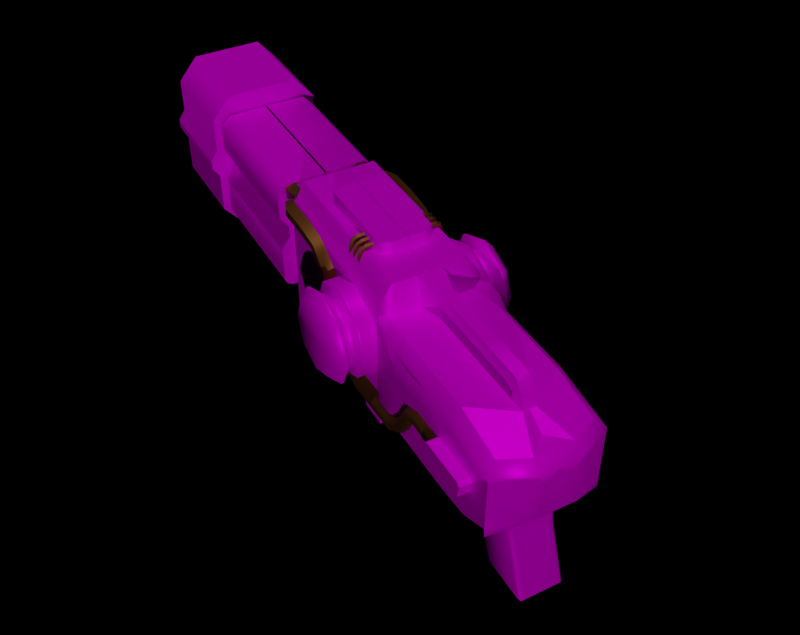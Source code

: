 # Source: doomplasmagun.blend  (saved by Blender 2.83.20; exported with 4.5.12 LTS)
import bpy
from mathutils import Matrix  # noqa: F401  (used for matrix-valued properties, if any)

bpy.ops.wm.read_factory_settings(use_empty=True)
scene = bpy.context.scene
scene.name = 'Scene'

# ---- collections
col_collection = bpy.data.collections.new('Collection'); scene.collection.children.link(col_collection)

# ---- images (referenced by path relative to the original .blend; pixels are not part of the script)
import os
ASSET_DIR = os.environ.get("B2B_ASSET_DIR", "")  # directory of the original .blend (textures are referenced by path, not embedded)
HERE = os.path.dirname(os.path.abspath(__file__))  # packed textures are extracted next to this script under _unpacked/

def load_image(name, relpath, width, height, colorspace="sRGB"):
    """Load a texture the original file referenced (path relative to the .blend, or extracted next to this script)."""
    p = next((c for c in (os.path.join(HERE, relpath), os.path.join(ASSET_DIR, relpath)) if relpath and os.path.exists(c)), "")
    if p:
        img = bpy.data.images.load(p, check_existing=True)
        img.name = name
    else:  # same state as the original file: an image datablock whose file is absent (Cycles renders it pink)
        img = bpy.data.images.new(name, width, height)
        img.source = "FILE"
        img.filepath = "//" + (relpath or name)
    img.colorspace_settings.name = colorspace
    return img
img_doom_eternal_plasma_gun_900x507_jpg = load_image('Doom-Eternal-Plasma-Gun-900x507.jpg', 'Doom-Eternal-Plasma-Gun-900x507.jpg', 1024, 1024, 'sRGB')

# ---- materials (node trees are filled in below, after node groups)
mat_material_001 = bpy.data.materials.new('Material.001')
mat_material_001.use_transparent_shadow = False
mat_copper = bpy.data.materials.new('Copper')
mat_copper.use_transparent_shadow = False

# ---- node groups
ng_auto_smooth = bpy.data.node_groups.new('Auto Smooth', 'GeometryNodeTree')
_s = ng_auto_smooth.interface.new_socket(name='Geometry', in_out='OUTPUT', socket_type='NodeSocketGeometry')
_s = ng_auto_smooth.interface.new_socket(name='Geometry', in_out='INPUT', socket_type='NodeSocketGeometry')
_s = ng_auto_smooth.interface.new_socket(name='Angle', in_out='INPUT', socket_type='NodeSocketFloat')
_s.subtype = 'ANGLE'
_s.min_value = 0.0
_s.max_value = 3.142
ng_auto_smooth.is_modifier = True
_N = ng_auto_smooth.nodes; _L = ng_auto_smooth.links
n0 = _N.new('NodeGroupOutput'); n0.name = 'Group Output'; n0.location = (480, -100)
n1 = _N.new('NodeGroupInput'); n1.name = 'Group Input'; n1.location = (-420, -300)
n2 = _N.new('NodeGroupInput'); n2.name = 'Group Input.001'; n2.location = (-60, -100)
n3 = _N.new('GeometryNodeSetShadeSmooth'); n3.name = 'Set Shade Smooth'; n3.location = (120, -100)
n3.domain = 'EDGE'
n4 = _N.new('GeometryNodeSetShadeSmooth'); n4.name = 'Set Shade Smooth.001'; n4.location = (300, -100)
n5 = _N.new('GeometryNodeInputMeshEdgeAngle'); n5.name = 'Edge Angle'; n5.location = (-420, -220)
n6 = _N.new('GeometryNodeInputEdgeSmooth'); n6.name = 'Is Edge Smooth'; n6.location = (-60, -160)
n7 = _N.new('GeometryNodeInputShadeSmooth'); n7.name = 'Is Face Smooth'; n7.location = (-240, -340)
n8 = _N.new('FunctionNodeBooleanMath'); n8.name = 'Boolean Math'; n8.location = (-60, -220)
n9 = _N.new('FunctionNodeCompare'); n9.name = 'Compare'; n9.location = (-240, -180)
n9.operation = 'LESS_EQUAL'
_L.new(n5.outputs[0], n9.inputs[0])
_L.new(n4.outputs[0], n0.inputs[0])
_L.new(n1.outputs[1], n9.inputs[1])
_L.new(n9.outputs[0], n8.inputs[0])
_L.new(n7.outputs[0], n8.inputs[1])
_L.new(n2.outputs[0], n3.inputs[0])
_L.new(n6.outputs[0], n3.inputs[1])
_L.new(n3.outputs[0], n4.inputs[0])
_L.new(n8.outputs[0], n3.inputs[2])
n0.is_active_output = True

# ---- material node trees
mat_material_001.use_nodes = True; mat_material_001.node_tree.nodes.clear()
_N = mat_material_001.node_tree.nodes; _L = mat_material_001.node_tree.links
n0 = _N.new('ShaderNodeBsdfPrincipled'); n0.name = 'Principled BSDF'; n0.location = (10, 300)
n0.distribution = 'GGX'
n0.subsurface_method = 'BURLEY'
n0.inputs[1].default_value = 0.3543
n0.inputs[2].default_value = 0.4657
n0.inputs[3].default_value = 1.45
n0.inputs[13].default_value = 0.0
n0.inputs[27].default_value = (0.0, 0.0, 0.0, 1.0)
n0.inputs[28].default_value = 1.0
n1 = _N.new('ShaderNodeOutputMaterial'); n1.name = 'Material Output'; n1.location = (300, 300)
n2 = _N.new('ShaderNodeTexImage'); n2.name = 'Image Texture'; n2.location = (-280, 280)
n2.image = img_doom_eternal_plasma_gun_900x507_jpg
_L.new(n0.outputs[0], n1.inputs[0])
_L.new(n2.outputs[0], n0.inputs[0])
n1.is_active_output = True
mat_copper.use_nodes = True; mat_copper.node_tree.nodes.clear()
_N = mat_copper.node_tree.nodes; _L = mat_copper.node_tree.links
n0 = _N.new('ShaderNodeBsdfPrincipled'); n0.name = 'Principled BSDF'; n0.location = (10, 300)
n0.distribution = 'GGX'
n0.subsurface_method = 'BURLEY'
n0.inputs[0].default_value = (0.2203, 0.08175, 0.01743, 1.0)
n0.inputs[1].default_value = 0.7771
n0.inputs[3].default_value = 1.45
n0.inputs[27].default_value = (0.0, 0.0, 0.0, 1.0)
n0.inputs[28].default_value = 1.0
n1 = _N.new('ShaderNodeOutputMaterial'); n1.name = 'Material Output'; n1.location = (300, 300)
_L.new(n0.outputs[0], n1.inputs[0])
n1.is_active_output = True

# ---- world
world_world = bpy.data.worlds.new('World'); scene.world = world_world
world_world.use_nodes = True; world_world.node_tree.nodes.clear()
_N = world_world.node_tree.nodes; _L = world_world.node_tree.links
n0 = _N.new('ShaderNodeOutputWorld'); n0.name = 'World Output'; n0.location = (300, 300)
n1 = _N.new('ShaderNodeBackground'); n1.name = 'Background'; n1.location = (10, 300)
n1.inputs[0].default_value = (0.0, 0.0, 0.0, 1.0)
_L.new(n1.outputs[0], n0.inputs[0])
n0.is_active_output = True
world_world.color = (0.05088, 0.05088, 0.05088)
world_world.use_sun_shadow = False
world_world.sun_shadow_jitter_overblur = 0.0

# ---- cameras
cam_camera_001 = bpy.data.cameras.new('Camera.001')

# ---- lights
light_sun = bpy.data.lights.new('Sun', 'SUN')
light_sun.transmission_factor = 0.0
light_sun.energy = 1.0
light_sun.shadow_soft_size = 0.125
light_sun_001 = bpy.data.lights.new('Sun.001', 'SUN')
light_sun_001.transmission_factor = 0.0
light_sun_001.energy = 1.0
light_sun_001.shadow_soft_size = 0.125

# ---- meshes
me_cube_001 = bpy.data.meshes.new('Cube.001')
me_cube_001.from_pydata([(-2.012, -1.0, -1.403), (-2.012, -1.0, 1.403), (7.799, -1.487, 1.403), (-2.012, 0.0, -1.403), (7.618, 0.0, -1.403), (7.822, 0.005028, 1.403), (-2.012, 0.0, -2.182), (-2.012, -1.0, -2.182), (-2.012, -1.0, 2.182), (-4.682, -4.514e-09, -2.182), (-4.682, -1.0, -2.182), (-4.682, -1.0, 2.182), (-2.012, -1.568, 1.517), (-4.682, -1.568, -1.517), (2.089, 2.663e-09, 1.403), (-1.819, 7.066e-09, -1.403), (-1.819, 5.254e-09, 1.403), (-1.819, 0.02681, 1.672), (2.089, 0.02681, 1.672), (2.089, -0.4078, -1.672), (-1.819, -0.4078, -1.672), (12.26, 0.0, -1.403), (10.94, 0.0, -1.403), (2.925, -1.0, 1.403), (2.925, 1.775e-09, -1.403), (2.925, -1.358, 1.385), (7.618, 0.02242, -1.761), (2.925, 0.02242, -1.761), (10.68, 0.0, -1.403), (9.673, 0.0, -1.403), (9.872, 0.0, 1.403), (11.78, 0.0, 1.403), (2.012, -0.3453, 1.403), (7.843, -0.3453, 1.403), (-2.012, 0.0, 1.403), (7.618, -0.3453, -1.403), (-2.012, 0.0, 2.182), (-4.682, -2.022e-09, 2.182), (2.089, 3.38e-09, -1.403), (2.925, 1.32e-09, 1.403), (7.618, -0.4543, -1.761), (7.618, -0.3517, 2.188), (7.618, -1.006, 2.188), (2.925, -1.006, 2.188), (2.925, 0.01717, 2.174), (7.618, 0.005028, 2.188), (2.925, -0.3517, 2.188), (11.25, 7.857e-09, 1.74), (-2.012, -1.0, -1.182), (2.089, -1.0, -1.403), (7.799, -1.487, -1.403), (-1.819, -1.408, -1.433), (13.0, 0.0, -0.5811), (7.618, -1.358, -1.513), (-2.012, -1.0, 2.182), (-4.682, -1.568, 1.517), (-4.682, -1.0, 2.182), (-4.682, -1.0, -2.182), (-2.012, -1.568, -1.517), (-2.012, -1.0, -2.182), (-2.012, -1.0, -0.1765), (-2.012, -1.568, -0.3201), (-2.012, -1.568, 0.5415), (-4.682, -1.568, -0.3201), (-4.682, -1.568, 0.5415), (2.925, -1.0, -0.1765), (2.925, -1.358, -0.3859), (7.799, -1.487, 0.5415), (7.799, -1.487, -0.3201), (2.089, -1.0, 0.3979), (-1.819, -1.0, 0.3979), (2.089, -1.408, 0.6455), (2.089, -1.408, -0.3815), (-1.819, -1.408, 0.6455), (-1.819, -1.408, -0.3815), (13.0, 0.0, 0.7417), (13.0, 0.0, 0.0803), (7.618, -1.358, 0.4193), (7.618, -1.358, -0.5469), (-2.012, -1.0, 0.3979), (-2.012, -1.766, -0.03289), (-2.012, -1.766, 0.2543), (-4.682, -1.766, -0.03289), (-4.682, -1.766, 0.2543), (2.925, -1.0, 0.3979), (2.925, -1.358, 0.2582), (7.799, -1.487, 0.2543), (7.799, -1.487, -0.03289), (2.089, -1.0, -0.1765), (-1.819, -1.0, -0.1765), (2.089, -1.164, 0.3031), (2.089, -1.164, -0.0392), (-1.819, -1.164, 0.3031), (-1.819, -1.164, -0.0392), (13.0, 0.0, 0.5212), (13.0, 0.0, 0.3008), (7.618, -1.358, 0.09721), (7.618, -1.358, -0.2248), (9.414, -1.329, -0.7505), (8.896, -1.321, -0.5162), (9.091, -1.333, -1.185), (8.667, -1.32, -0.7932), (8.623, -1.331, -1.515), (8.354, -1.323, -1.002), (6.751, -1.344, -1.666), (6.774, -1.344, -1.142), (5.529, -1.344, -1.244), (5.732, -1.344, -0.7595), (4.854, -1.344, -0.01639), (5.318, -1.344, 0.2286), (4.898, -1.344, 0.687), (5.416, -1.344, 0.6018), (4.923, -1.344, 0.8352), (5.378, -1.344, 1.096), (4.48, -1.344, 1.218), (4.729, -1.344, 1.613), (3.85, -1.344, 1.267), (3.846, -1.344, 1.726), (3.339, -1.344, 1.264), (3.339, -1.344, 1.722), (9.262, -1.628, -0.6842), (9.055, -1.629, -0.5905), (8.969, -1.628, -1.075), (8.8, -1.629, -0.9181), (8.546, -1.628, -1.366), (8.438, -1.628, -1.16), (6.757, -1.594, -1.522), (6.768, -1.596, -1.287), (5.585, -1.594, -1.111), (5.676, -1.596, -0.8935), (4.986, -1.603, 0.05336), (5.185, -1.604, 0.1584), (5.049, -1.609, 0.6621), (5.264, -1.61, 0.6267), (5.053, -1.603, 0.9094), (5.248, -1.604, 1.021), (4.551, -1.603, 1.35), (4.658, -1.604, 1.548), (3.848, -1.606, 1.419), (3.847, -1.606, 1.641), (3.339, -1.606, 1.637), (3.339, -1.606, 1.415), (3.159, 0.02242, -1.761), (3.159, -0.5784, -1.761), (3.159, -1.006, 2.188), (3.928, 0.005028, 2.174), (3.929, -0.3686, 2.188), (2.925, -1.358, -1.761), (3.159, -1.358, -0.3859), (3.159, -1.358, 0.2582), (7.618, -1.358, 1.385), (7.395, 0.02242, -1.761), (7.395, -0.5784, -1.761), (7.395, -1.006, 2.188), (6.625, 0.005028, 2.188), (7.395, -1.358, -1.513), (7.395, -1.358, 0.4193), (7.395, -1.358, -0.3054), (-2.012, -0.7708, -1.403), (2.089, -1.0, 1.403), (7.843, -1.088, 1.403), (-2.012, -0.7708, -2.182), (-4.682, -0.7708, -2.182), (-1.819, -1.0, -1.403), (-1.819, -1.0, 1.403), (2.089, -1.155, 1.672), (2.089, -1.179, -1.672), (-1.819, -1.179, -1.672), (-1.819, -1.155, 1.672), (2.925, -1.0, -1.403), (-2.012, -0.7708, 1.403), (7.618, -1.088, -1.403), (-2.012, -0.7708, 2.182), (-4.682, -0.7708, 2.182), (7.618, -1.358, -1.761), (7.618, -0.8537, 2.188), (3.159, 0.02242, -0.7172), (3.159, -0.5784, -0.7172), (7.395, 0.02242, -0.7172), (7.395, -0.5784, -0.7172), (11.38, 0.0007486, 1.403), (-4.579, -0.6516, -1.923), (-4.579, -0.6516, 1.925), (-4.579, 0.01433, -1.923), (-4.579, -1.153, 0.4786), (-4.579, -1.153, -1.336), (-4.579, 0.01433, 1.925), (-4.579, -0.6516, 1.925), (-4.579, -1.153, 1.339), (-4.579, -0.6516, -1.923), (-4.579, -1.153, -0.281), (-4.579, -1.327, 0.2254), (-4.579, -1.327, -0.02777), (-3.932, -0.9662, -1.256), (-3.932, -0.9662, 1.218), (-3.932, 0.01433, 1.218), (-3.932, 0.01433, -1.158), (-3.932, -0.6516, -1.943), (-3.932, -0.6516, 1.905), (-3.932, 0.01433, -1.943), (-3.932, -1.153, 0.4584), (-3.932, -1.153, -1.357), (-3.932, -0.5766, 1.218), (-3.932, 0.01433, 1.905), (-3.932, -0.389, -1.158), (-3.932, -0.8652, -1.11), (-3.932, -0.6516, 1.905), (-3.932, -1.153, 1.319), (-3.932, -0.6516, -1.943), (-3.932, -1.153, -0.3012), (-3.932, -1.327, 0.2052), (-3.932, 0.01433, 0.07861), (-3.932, -0.389, 0.3318), (-3.932, -0.389, -0.1746), (-3.932, -1.327, -0.04798), (2.925, -1.362, 1.621), (2.925, -1.205, 1.79), (7.395, -1.205, 1.79), (7.618, -1.362, 1.621), (2.089, -1.408, 1.419), (-1.819, -1.408, 1.419), (4.137, -0.7773, 2.188), (3.929, -0.4504, 2.188), (3.159, -1.006, 2.188), (3.998, -0.6584, 2.188), (6.625, -0.4504, 2.188), (6.417, -0.7773, 2.188), (7.395, -1.006, 2.188), (6.556, -0.6584, 2.188), (3.974, -0.3743, 2.484), (6.573, 0.005028, 2.484), (6.573, -0.4419, 2.484), (3.981, -0.4419, 2.484), (4.156, -0.725, 2.484), (4.043, -0.6281, 2.484), (6.398, -0.725, 2.484), (6.511, -0.6281, 2.484), (8.668, -0.3453, -1.403), (9.217, 0.0, -1.403), (12.26, -0.3453, -1.403), (12.26, 0.0, -1.403), (13.0, 0.0, -0.5811), (12.28, 0.0, 1.092), (9.673, 0.0, -1.403), (11.78, 0.0, 1.403), (10.94, 0.0, -1.403), (12.73, -0.5133, 1.092), (10.94, -0.4497, -1.705), (12.92, -0.3453, -3.567), (12.92, 0.0, -3.567), (11.61, 0.0, -3.567), (11.61, -0.4497, -3.567), (10.76, 0.003757, -1.523), (8.788, 0.005028, 1.403), (9.872, 0.0, 1.403), (9.673, -1.088, -1.403), (10.68, -1.088, -1.403), (10.07, -0.4163, 1.403), (11.78, -0.1696, 1.403), (10.18, -0.66, -1.403), (11.38, -0.4874, 1.403), (10.18, -1.258, -1.403), (8.668, -0.3453, 1.403), (8.668, -1.353, -1.403), (12.26, -0.4497, -1.416), (10.94, -0.3453, -1.403), (12.92, -0.4497, -3.567), (11.61, -0.3453, -3.567), (9.673, -0.3453, -1.403), (10.76, -0.1037, -1.523), (10.07, -1.088, 1.403), (11.12, -1.088, 1.403), (11.38, -0.1696, 1.403), (13.0, -0.3453, -0.5811), (10.16, 0.0, 1.727), (10.16, 0.0, 2.102), (10.16, -0.1696, 2.102), (10.16, -0.1696, 1.727), (8.371, 0.0, 1.727), (8.371, 0.0, 2.102), (8.371, -0.1696, 2.102), (8.371, -0.1696, 1.727), (13.0, 0.0, 0.0803), (11.73, -1.487, -1.182), (9.859, -1.487, -1.182), (10.71, -1.487, -1.182), (10.37, -1.487, -1.182), (12.59, -1.487, -1.029), (13.0, -0.5731, -0.5811), (12.57, -1.487, -0.7834), (12.57, -1.487, -0.05457), (13.0, -0.5731, 0.7417), (9.76, -1.487, -0.1765), (9.989, -1.487, 0.3979), (8.668, -1.487, 0.3979), (8.668, -1.487, -0.1765), (13.0, 0.0, 0.7417), (13.0, 0.0, 0.3008), (13.0, -0.3453, 0.4937), (12.57, -1.487, 0.6742), (12.57, -1.487, 0.1884), (13.0, -0.5731, 0.0803), (13.0, -0.5731, 0.5212), (13.0, 0.0, 0.5212), (12.57, -1.487, 0.4313), (13.0, -0.5731, 0.3008), (10.58, -1.81, -0.3201), (11.94, -1.81, -0.2094), (10.53, -1.81, 0.1419), (10.75, -1.344, -0.2952), (10.36, -1.328, -0.3231), (10.36, -1.328, 0.2573), (10.75, -1.344, 0.2295), (9.74, -1.317, -0.3121), (9.674, -1.336, 0.2586), (9.588, -1.309, -0.3701), (9.226, -1.34, 0.07497), (9.414, -1.329, -0.7505), (8.896, -1.321, -0.5162), (9.091, -1.333, -1.185), (10.36, -1.629, -0.149), (10.36, -1.628, 0.08409), (10.75, -1.596, 0.08398), (10.75, -1.597, -0.149), (9.714, -1.628, -0.1302), (9.688, -1.624, 0.1004), (9.465, -1.625, -0.2254), (9.318, -1.619, -0.04393), (9.262, -1.628, -0.6842), (9.055, -1.629, -0.5905), (8.969, -1.628, -1.075), (11.38, 0.0007486, 1.403), (8.668, -1.487, -1.268), (8.477, -1.487, -1.403), (9.84, -1.353, -1.403), (10.7, -1.487, -1.268), (10.73, -1.325, -1.489), (9.852, -1.487, -1.268), (10.36, -1.487, -1.268), (10.68, -1.353, -1.403), (-1.819, -1.179, -1.672), (-1.819, -1.331, -1.585), (2.089, -1.408, -1.433), (2.089, -1.179, -1.672), (2.089, -1.331, -1.585), (11.13, 0.0, -2.008), (12.35, 0.0, -2.008), (12.35, -0.3453, -2.008), (10.97, -0.1037, -1.544), (11.13, -0.4497, -2.225), (12.35, -0.4497, -2.017), (12.2, -0.6075, -1.424), (12.26, -0.5485, -1.409), (12.28, -0.6793, -1.374), (12.22, -0.6769, -1.387), (10.94, -0.5527, -1.811), (11.0, -0.6075, -1.848), (10.99, -0.6608, -1.826), (10.92, -0.6782, -1.83), (12.84, -0.6075, -3.508), (12.92, -0.5484, -3.567), (11.65, -0.6075, -3.508), (11.61, -0.5483, -3.567), (11.06, -0.5621, -2.309), (11.09, -0.6075, -2.328), (12.29, -0.6075, -2.023), (12.35, -0.5485, -2.012), (8.668, -1.487, 1.133), (8.668, -1.218, 1.403), (8.286, -1.487, 1.403), (12.73, 0.0, 1.092), (13.0, 0.0, 0.8224), (11.04, -1.218, 1.403), (12.57, -1.487, 0.8224), (10.05, -1.487, 1.133), (10.84, -1.487, 1.133), (10.07, -1.218, 1.403), (13.0, -0.5731, 0.8224), (12.4, -1.218, 1.092), (3.05, -1.344, 1.264), (3.05, -1.344, 1.722), (3.05, -1.606, 1.415), (3.05, -1.606, 1.637), (2.925, -1.293, 1.264), (2.925, -1.293, 1.722), (2.74, -1.478, 1.415), (2.74, -1.478, 1.637), (2.915, -1.002, 1.264), (2.915, -1.002, 1.722), (2.73, -1.187, 1.415), (2.73, -1.187, 1.637), (2.614, -0.9076, 1.264), (2.614, -0.9076, 1.722), (2.614, -1.169, 1.415), (2.614, -1.17, 1.637), (1.567, -0.9076, 1.136), (1.567, -0.9076, 1.595), (1.567, -1.169, 1.287), (1.567, -1.17, 1.51), (11.8, -1.487, -0.3201), (11.94, -1.487, -0.2094), (12.01, -1.487, 0.1436), (11.92, -1.487, 0.2543), (10.48, -1.487, -0.2077), (10.58, -1.487, -0.3201), (10.65, -1.487, 0.2543), (10.53, -1.487, 0.1419), (10.65, -1.81, 0.2543), (10.48, -1.81, -0.2077), (11.8, -1.81, -0.3201), (12.01, -1.81, 0.1436), (11.92, -1.81, 0.2543), (5.777, -1.088, 2.288), (5.834, -1.058, 2.259), (5.777, -0.6942, 2.354), (5.777, -0.9296, 2.354), (5.834, -0.6942, 2.313), (5.834, -0.9296, 2.313), (5.812, -0.6942, 2.246), (5.812, -0.9296, 2.246), (5.742, -0.6942, 2.246), (5.742, -0.9296, 2.246), (5.721, -0.6942, 2.313), (5.721, -0.9296, 2.313), (5.812, -1.011, 2.213), (5.742, -1.011, 2.213), (5.721, -1.058, 2.259), (5.777, -1.161, 2.074), (5.721, -1.12, 2.071), (5.742, -1.054, 2.066), (5.812, -1.054, 2.066), (5.834, -1.12, 2.071), (5.777, -1.17, 1.938), (5.721, -1.129, 1.935), (5.742, -1.063, 1.931), (5.812, -1.063, 1.931), (5.834, -1.129, 1.935), (5.98, -1.088, 2.288), (6.037, -1.058, 2.259), (5.98, -0.6942, 2.354), (5.98, -0.9296, 2.354), (6.037, -0.6942, 2.313), (6.037, -0.9296, 2.313), (6.015, -0.6942, 2.246), (6.015, -0.9296, 2.246), (5.945, -0.6942, 2.246), (5.945, -0.9296, 2.246), (5.924, -0.6942, 2.313), (5.924, -0.9296, 2.313), (6.015, -1.011, 2.213), (5.945, -1.011, 2.213), (5.924, -1.058, 2.259), (5.98, -1.161, 2.074), (5.924, -1.12, 2.071), (5.945, -1.054, 2.066), (6.015, -1.054, 2.066), (6.037, -1.12, 2.071), (5.98, -1.17, 1.938), (5.924, -1.129, 1.935), (5.945, -1.063, 1.931), (6.015, -1.063, 1.931), (6.037, -1.129, 1.935), (6.202, -1.088, 2.288), (6.259, -1.058, 2.259), (6.202, -0.6942, 2.354), (6.202, -0.9296, 2.354), (6.259, -0.6942, 2.313), (6.259, -0.9296, 2.313), (6.237, -0.6942, 2.246), (6.237, -0.9296, 2.246), (6.167, -0.6942, 2.246), (6.167, -0.9296, 2.246), (6.146, -0.6942, 2.313), (6.146, -0.9296, 2.313), (6.237, -1.011, 2.213), (6.167, -1.011, 2.213), (6.146, -1.058, 2.259), (6.202, -1.161, 2.074), (6.146, -1.12, 2.071), (6.167, -1.054, 2.066), (6.237, -1.054, 2.066), (6.259, -1.12, 2.071), (6.202, -1.17, 1.938), (6.146, -1.129, 1.935), (6.167, -1.063, 1.931), (6.237, -1.063, 1.931), (6.259, -1.129, 1.935), (10.68, 0.0, -1.403), (10.86, 0.003757, -1.523), (10.68, -0.3453, -1.403), (10.86, -0.1037, -1.523), (11.13, -0.3453, -2.008), (10.97, 0.003757, -1.544), (10.48, 0.003757, -1.957), (10.48, -0.1037, -1.957), (10.48, 0.003757, -2.155), (10.48, 0.003757, -1.957), (10.48, -0.1037, -1.957), (10.48, -0.1037, -2.155), (10.83, -0.1037, -1.818), (10.83, 0.003757, -1.818), (10.62, 0.003757, -1.797), (10.62, -0.1037, -1.797), (10.72, -0.1037, -1.797), (3.972, 0.005028, 2.484), (1.88, 0.0, -1.403), (1.597, 0.0, -1.403), (-1.617, 0.0, -1.403), (-1.617, 0.02681, 1.672), (1.88, 0.02681, 1.672), (1.88, -0.4078, -1.672), (1.597, -0.4078, -1.672), (-1.617, -0.4078, -1.672), (1.88, -1.408, -1.433), (1.597, -1.408, -1.433), (-1.617, -1.408, -1.433), (1.88, -1.408, -0.3815), (1.597, -1.408, -0.3815), (-1.617, -1.408, -0.3815), (1.88, -1.408, 0.6455), (1.597, -1.408, 0.6455), (-1.617, -1.408, 0.6455), (1.88, -1.164, -0.0392), (1.597, -1.164, -0.0392), (-1.617, -1.164, -0.0392), (1.88, -1.164, 0.3031), (1.597, -1.164, 0.3031), (-1.617, -1.164, 0.3031), (-1.617, -1.155, 1.672), (1.597, -1.155, 1.672), (1.88, -1.155, 1.672), (1.88, -1.179, -1.672), (1.597, -1.179, -1.672), (-1.617, -1.179, -1.672), (-1.617, -1.408, 1.419), (1.597, -1.408, 1.419), (1.88, -1.408, 1.419), (-1.617, -1.179, -1.672), (1.597, -1.179, -1.672), (1.88, -1.179, -1.672), (1.88, -1.331, -1.585), (1.597, -1.331, -1.585), (-1.617, -1.331, -1.585), (11.34, 0.0002835, 1.62), (11.1, 7.451e-09, 1.727), (11.34, 7.451e-09, 1.757), (11.4, 7.451e-09, 2.102), (11.71, 7.451e-09, 1.792), (11.4, -0.1696, 2.102), (11.71, -0.1696, 1.791), (11.34, -0.1696, 1.62), (11.1, -0.1696, 1.727), (1.597, 0.02681, 1.672), (6.573, -0.2184, 2.484), (3.972, -0.1687, 2.484), (3.973, -0.2774, 2.484), (7.618, -0.4543, -2.157), (7.618, 0.02242, -2.157), (7.395, 0.02242, -2.157), (7.618, -1.358, -2.157), (7.395, -0.5784, -2.157), (2.925, -1.358, -2.157), (2.925, 0.02242, -2.157), (3.159, -0.5784, -2.157), (5.226, -1.358, -1.761), (6.79, -1.358, -1.761), (5.236, -0.5784, -1.761), (6.648, -0.5784, -1.761), (5.236, 0.02242, -0.7172), (6.648, 0.02242, -0.7172), (5.236, -0.5784, -0.7172), (6.648, -0.5784, -0.7172), (5.226, -1.358, -1.932), (6.79, -1.358, -1.932), (5.236, -0.5784, -1.932), (6.648, -0.5784, -1.932), (5.111, -1.358, -1.761), (5.132, -0.5784, -1.761), (5.132, 0.02242, -0.7172), (5.132, -0.5784, -0.7172), (5.111, -1.358, -2.157), (5.132, -0.5784, -2.157), (6.891, -1.358, -1.761), (6.739, -0.5784, -1.761), (6.739, 0.02242, -0.7172), (6.739, -0.5784, -0.7172), (6.891, -1.358, -2.157), (6.739, -0.5784, -2.157)], [(31, 244)], [(0, 58, 59), (10, 59, 57), (163, 0, 158), (341, 163, 340), (174, 53, 155), (147, 27, 562, 561), (32, 39, 14), (43, 216, 144), (171, 50, 53), (88, 49, 169, 65), (531, 343, 539), (48, 58, 0), (10, 189, 181), (8, 56, 54), (79, 62, 81), (37, 186, 173), (88, 91, 72), (70, 92, 73), (332, 337, 284), (76, 297, 282), (246, 370, 242), (121, 318, 329), (98, 319, 317), (120, 329, 328), (21, 241, 240), (30, 253, 254), (52, 282, 241), (99, 317, 318), (86, 294, 67), (147, 148, 66), (26, 40, 556, 557), (293, 292, 403, 406), (185, 13, 63, 190), (56, 182, 187), (28, 245, 487), (29, 487, 243), (68, 295, 87), (95, 303, 297), (94, 296, 303), (14, 159, 32), (180, 254, 331), (122, 328, 330), (181, 208, 197), (187, 198, 206), (194, 207, 206), (196, 199, 204), (193, 201, 205), (204, 199, 205), (243, 487, 489, 259), (200, 207, 194), (212, 211, 213), (165, 219, 159), (220, 168, 164), (233, 234, 224, 221), (4, 243, 238), (100, 330, 319), (261, 339, 334), (377, 291, 298), (292, 284, 403), (288, 301, 290, 289), (288, 289, 287), (296, 298, 303), (297, 298, 282), (303, 298, 297), (405, 293, 406), (284, 286, 404, 403), (307, 400, 401, 410), (323, 320, 321, 322), (258, 272, 260), (331, 254, 272), (263, 332, 333), (335, 339, 336), (338, 339, 335), (347, 239, 264, 350), (366, 350, 264, 352), (367, 368, 369), (383, 385, 381, 379), (433, 428, 429, 434), (458, 453, 454, 459), (483, 478, 479, 484), (2, 160, 150), (218, 150, 160), (42, 218, 160, 175), (492, 245, 345), (497, 493, 494), (503, 497, 494), (157, 156, 149, 148), (167, 537, 340), (543, 544, 545), (79, 70, 164, 1), (162, 161, 7, 10), (170, 1, 164), (53, 174, 171), (59, 7, 0), (62, 79, 1, 12), (161, 158, 0, 7), (64, 62, 12, 55), (510, 505, 38, 19), (1, 8, 54), (54, 12, 1), (9, 162, 183), (10, 7, 59), (220, 164, 70, 73), (73, 521, 534, 220), (163, 341, 51), (576, 147, 561, 580), (150, 77, 67, 2), (27, 147, 169, 24), (20, 167, 163, 15), (18, 165, 159, 14), (188, 55, 56, 187), (173, 172, 36, 37), (172, 170, 34, 36), (191, 192, 82, 83), (26, 4, 35, 40), (217, 218, 42, 153), (225, 175, 41), (45, 154, 225, 41), (175, 160, 33, 41), (215, 25, 150, 218), (39, 46, 44), (66, 65, 169, 147), (78, 157, 155, 53), (74, 89, 163, 51), (12, 54, 56, 55), (65, 84, 69, 88), (531, 166, 343), (10, 57, 189), (163, 48, 0), (13, 57, 59, 58), (192, 190, 63, 82), (8, 11, 56), (89, 74, 93), (25, 23, 84, 85), (156, 77, 150), (157, 78, 97), (78, 53, 50, 68), (77, 96, 86, 67), (72, 342, 49, 88), (51, 515, 518, 74), (69, 71, 90), (92, 527, 521, 73), (13, 58, 61, 63), (83, 81, 62, 64), (58, 48, 60, 61), (48, 163, 89, 60), (60, 89, 70, 79), (182, 11, 173, 186), (80, 60, 79, 81), (60, 80, 61), (63, 61, 80, 82), (82, 80, 81, 83), (74, 518, 524, 93), (93, 524, 527, 92), (91, 88, 69, 90), (97, 78, 68, 87), (96, 97, 87, 86), (85, 84, 65, 66), (77, 156, 157, 96), (157, 97, 96), (93, 92, 70, 89), (191, 83, 64, 184), (188, 184, 64, 55), (263, 171, 35, 237), (76, 95, 297), (121, 99, 318), (368, 376, 270), (98, 100, 319), (120, 121, 329), (21, 52, 241), (262, 33, 160, 368), (102, 124, 122, 100), (52, 76, 282), (104, 126, 124, 102), (100, 98, 99, 101), (123, 101, 99, 121), (106, 128, 126, 104), (102, 100, 101, 103), (125, 103, 101, 123), (294, 86, 87, 295), (108, 130, 128, 106), (104, 102, 103, 105), (127, 105, 103, 125), (110, 132, 130, 108), (106, 104, 105, 107), (129, 107, 105, 127), (112, 134, 132, 110), (108, 106, 107, 109), (131, 109, 107, 129), (136, 134, 112, 114), (110, 108, 109, 111), (133, 111, 109, 131), (138, 136, 114, 116), (112, 110, 111, 113), (135, 113, 111, 133), (141, 138, 116, 118), (115, 114, 112, 113), (115, 113, 135, 137), (379, 118, 119, 380), (117, 116, 114, 115), (117, 115, 137, 139), (119, 118, 116, 117), (119, 117, 139, 140), (275, 276, 548, 546), (262, 253, 5, 33), (99, 98, 317), (121, 120, 122, 123), (123, 122, 124, 125), (125, 124, 126, 127), (127, 126, 128, 129), (129, 128, 130, 131), (131, 130, 132, 133), (133, 132, 134, 135), (137, 135, 134, 136), (139, 137, 136, 138), (140, 139, 138, 141), (149, 85, 66, 148), (85, 149, 25), (215, 216, 43, 23, 25), (145, 44, 46, 146), (233, 221, 226, 235), (27, 142, 143), (150, 25, 149, 156), (157, 148, 147, 155), (217, 153, 144, 216), (236, 228, 225, 231), (579, 577, 143, 177), (151, 26, 557, 558), (147, 576, 564, 565, 582, 174, 155), (43, 144, 223), (144, 153, 227, 226, 221, 223), (56, 11, 182), (181, 183, 162, 10), (46, 39, 23, 43), (8, 1, 170, 172), (11, 8, 172, 173), (159, 219, 71, 69), (28, 22, 245), (29, 28, 487), (237, 35, 4, 238), (160, 2, 369, 368), (332, 50, 333), (95, 94, 303), (39, 32, 159, 23), (528, 508, 17, 168), (94, 75, 296), (17, 16, 164, 168), (158, 3, 15, 163), (6, 3, 158, 161), (185, 189, 57, 13), (9, 6, 161, 162), (40, 35, 171, 174), (164, 16, 34, 170), (579, 177, 176, 578), (178, 151, 152, 179), (177, 143, 142, 176), (295, 68, 50, 332), (180, 30, 254), (274, 544, 551, 277), (198, 182, 186, 203), (122, 120, 328), (207, 200, 184, 188), (210, 214, 192, 191), (200, 210, 191, 184), (214, 209, 190, 192), (209, 201, 185, 190), (199, 183, 181, 197), (181, 189, 208), (201, 208, 189, 185), (187, 182, 198), (206, 207, 188, 187), (211, 212, 202, 195), (206, 198, 194), (198, 203, 202, 194), (204, 205, 209, 213), (193, 197, 208), (208, 201, 193), (195, 202, 203), (205, 201, 209), (196, 204, 213, 211), (212, 213, 209, 200), (41, 33, 5, 45), (210, 200, 209, 214), (197, 193, 205, 199), (216, 215, 218, 217), (534, 528, 168, 220), (229, 146, 222, 232), (235, 226, 228, 236), (227, 153, 42, 175), (46, 43, 222, 146), (224, 222, 43, 223, 221), (225, 228, 226, 227, 175), (230, 504, 233, 235), (349, 363, 355, 247), (4, 29, 243), (100, 122, 330), (267, 491, 345, 250), (497, 502, 501, 496), (248, 267, 250, 249), (251, 362, 363, 349), (361, 359, 365, 364), (268, 237, 238, 243), (293, 374, 367, 294), (283, 285, 335, 336), (271, 372, 378), (263, 255, 334), (266, 360, 362, 251), (405, 375, 374, 293), (259, 261, 255, 268), (268, 243, 259), (257, 254, 253, 262), (256, 261, 259, 489), (255, 263, 237, 268), (249, 346, 347, 248), (266, 251, 267, 248), (247, 256, 489, 265), (242, 244, 258, 246), (298, 296, 371, 377), (267, 251, 349, 491), (402, 373, 375, 405), (272, 550, 543, 331), (276, 277, 551, 548), (281, 277, 276, 280), (550, 272, 258, 549), (549, 258, 244, 547), (280, 276, 275, 279), (278, 274, 277, 281), (239, 240, 241, 273), (284, 292, 295, 332), (291, 377, 373, 299), (300, 400, 290), (351, 354, 283, 357, 356), (301, 305, 300, 290), (288, 273, 298, 301), (306, 404, 399, 409), (298, 291, 302), (372, 271, 270, 376), (373, 402, 299), (200, 194, 202, 212), (308, 406, 403, 408), (273, 241, 282, 298), (411, 402, 405, 407), (292, 293, 294, 295), (299, 402, 304), (402, 401, 400, 300, 304), (302, 291, 299, 304), (298, 305, 301), (298, 302, 305), (305, 302, 304, 300), (307, 410, 411, 407), (407, 306, 409, 307), (308, 408, 306, 407), (400, 399, 283, 289, 290), (321, 311, 312, 322), (404, 286, 285), (311, 310, 309, 312), (315, 326, 324, 313), (325, 314, 311, 321), (322, 312, 309, 323), (328, 326, 315, 317), (313, 310, 311, 314), (309, 310, 320, 323), (319, 330, 328, 317), (315, 313, 314, 316), (316, 314, 325, 327), (318, 317, 315, 316), (318, 316, 327, 329), (264, 239, 273, 288, 287, 353, 352), (321, 320, 324, 325), (325, 324, 326, 327), (329, 327, 326, 328), (313, 324, 320, 310), (360, 266, 350, 366), (261, 256, 339), (335, 285, 286, 338), (334, 255, 261), (338, 286, 284, 337), (271, 260, 257, 270), (257, 262, 368, 270), (248, 347, 350, 266), (378, 246, 258, 271), (272, 254, 257, 260), (271, 258, 260), (334, 337, 332, 263), (339, 338, 337, 334), (171, 263, 333, 50), (49, 342, 344, 343), (540, 539, 343, 344), (513, 540, 344, 342), (256, 247, 355, 358, 336, 339), (357, 283, 336, 358), (491, 349, 247, 265), (346, 240, 239, 347), (283, 354, 353, 287, 289), (495, 500, 499, 498), (353, 354, 351, 352), (358, 355, 356, 357), (362, 360, 359, 361), (363, 364, 356, 355), (351, 365, 366, 352), (362, 361, 364, 363), (359, 360, 366, 365), (365, 351, 356, 364), (372, 375, 373, 378), (368, 367, 374, 376), (376, 374, 375, 372), (371, 370, 246, 377), (377, 246, 378, 373), (67, 294, 367, 369, 2), (380, 119, 140, 382), (382, 140, 141, 381), (381, 141, 118, 379), (390, 388, 384, 386), (384, 383, 379, 380), (384, 380, 382, 386), (385, 386, 382, 381), (391, 393, 389, 387), (390, 386, 385, 389), (389, 385, 383, 387), (387, 383, 384, 388), (397, 393, 391, 395), (391, 387, 388, 392), (392, 388, 390, 394), (393, 394, 390, 389), (396, 398, 397, 395), (396, 395, 391, 392), (396, 392, 394, 398), (398, 394, 393, 397), (405, 406, 308, 407), (306, 408, 403, 404), (307, 409, 399, 400), (411, 410, 401, 402), (399, 404, 285, 283), (427, 431, 413, 412), (425, 421, 419, 424), (416, 414, 415, 417), (427, 412, 426, 428), (413, 417, 415, 412), (418, 416, 417, 419), (436, 435, 430, 431), (424, 419, 417, 413), (420, 418, 419, 421), (426, 412, 415, 423), (428, 426, 425, 429), (422, 420, 421, 423), (431, 430, 424, 413), (425, 426, 423, 421), (414, 422, 423, 415), (420, 422, 414, 416, 418), (429, 425, 424, 430), (436, 432, 433, 434, 435), (432, 436, 431, 427), (434, 429, 430, 435), (432, 427, 428, 433), (452, 456, 438, 437), (450, 446, 444, 449), (441, 439, 440, 442), (452, 437, 451, 453), (438, 442, 440, 437), (443, 441, 442, 444), (461, 460, 455, 456), (449, 444, 442, 438), (445, 443, 444, 446), (451, 437, 440, 448), (453, 451, 450, 454), (447, 445, 446, 448), (456, 455, 449, 438), (450, 451, 448, 446), (439, 447, 448, 440), (445, 447, 439, 441, 443), (454, 450, 449, 455), (461, 457, 458, 459, 460), (457, 461, 456, 452), (459, 454, 455, 460), (457, 452, 453, 458), (477, 481, 463, 462), (475, 471, 469, 474), (466, 464, 465, 467), (477, 462, 476, 478), (463, 467, 465, 462), (468, 466, 467, 469), (486, 485, 480, 481), (474, 469, 467, 463), (470, 468, 469, 471), (476, 462, 465, 473), (478, 476, 475, 479), (472, 470, 471, 473), (481, 480, 474, 463), (475, 476, 473, 471), (464, 472, 473, 465), (470, 472, 464, 466, 468), (479, 475, 474, 480), (482, 483, 484, 485, 486), (482, 486, 481, 477), (484, 479, 480, 485), (482, 477, 478, 483), (245, 488, 252, 487), (487, 252, 269, 489), (265, 489, 269, 490), (265, 490, 348, 491), (492, 488, 245), (345, 491, 348, 492), (498, 494, 493, 495), (497, 496, 493), (498, 499, 503, 494), (503, 490, 269, 502), (503, 502, 497), (499, 348, 490, 503), (500, 492, 348, 499), (502, 269, 252, 501), (51, 341, 542, 515), (341, 340, 537, 542), (219, 165, 530, 536), (165, 18, 509, 530), (522, 91, 90, 525), (516, 72, 91, 522), (525, 90, 71, 519), (513, 342, 72, 516), (167, 533, 537), (519, 71, 219, 536), (20, 15, 507, 512), (546, 548, 549, 547), (550, 551, 544, 543), (548, 551, 550, 549), (331, 543, 545, 47, 180), (517, 523, 524, 518), (514, 517, 518, 515), (526, 523, 522, 525), (523, 517, 516, 522), (526, 520, 521, 527), (513, 516, 517, 514), (538, 531, 539), (528, 534, 535, 529), (514, 541, 540, 513), (538, 532, 531), (523, 526, 527, 524), (535, 520, 519, 536), (521, 520, 535, 534), (541, 538, 539, 540), (520, 526, 525, 519), (515, 542, 541, 514), (508, 528, 529, 552), (529, 535, 536, 530), (511, 506, 505, 510), (512, 507, 506, 511), (542, 537, 538, 541), (538, 537, 512, 511), (23, 159, 69, 84), (169, 49, 38, 24), (38, 49, 343, 19), (538, 511, 510, 539), (552, 529, 530, 509), (539, 510, 19, 343), (512, 537, 340, 20), (554, 555, 233), (154, 230, 553, 225), (553, 231, 225), (555, 229, 233), (229, 232, 233), (232, 234, 233), (146, 555, 554, 145), (235, 236, 231), (553, 235, 231), (553, 230, 235), (504, 554, 233), (146, 229, 555), (554, 504, 145), (234, 232, 222, 224), (560, 556, 559), (562, 563, 561), (556, 560, 558, 557), (580, 561, 563, 581), (27, 143, 563, 562), (583, 152, 560, 587), (152, 151, 558, 560), (40, 174, 559, 556), (577, 566, 574, 581), (566, 567, 575, 574), (586, 573, 575, 587), (573, 572, 574, 575), (585, 571, 569, 584), (571, 570, 568, 569), (585, 583, 567, 571), (571, 567, 566, 570), (582, 565, 573, 586), (565, 564, 572, 573), (143, 577, 581, 563), (572, 580, 581, 574), (570, 579, 578, 568), (570, 566, 577, 579), (564, 576, 580, 572), (174, 582, 586, 559), (179, 152, 583, 585), (179, 585, 584, 178), (559, 586, 587, 560), (567, 583, 587, 575), (45, 41, 280, 279), (280, 41, 33, 281), (5, 278, 281, 33)])
me_cube_001.polygons.foreach_set('use_smooth', [1, 1, 1, 1, 1, 1, 1, 1, 1, 1, 1, 1, 1, 1, 1, 1, 1, 1, 1, 1, 0, 1, 1, 1, 1, 1, 1, 1, 1, 1, 1, 1, 1, 1, 1, 1, 1, 1, 1, 1, 1, 1, 1, 1, 1, 1, 1, 1, 1, 1, 1, 1, 1, 1, 1, 1, 1, 1, 1, 1, 1, 1, 1, 1, 1, 1, 0, 1, 0, 1, 1, 1, 1, 1, 1, 1, 1, 1, 1, 1, 1, 1, 1, 1, 1, 0, 1, 1, 1, 1, 1, 1, 1, 1, 1, 1, 1, 1, 1, 1, 1, 1, 1, 1, 1, 1, 1, 1, 1, 1, 1, 1, 1, 1, 1, 1, 1, 0, 1, 1, 1, 1, 1, 1, 1, 1, 1, 1, 1, 1, 1, 1, 1, 1, 1, 1, 1, 1, 1, 1, 1, 1, 1, 1, 1, 1, 1, 1, 1, 1, 1, 1, 1, 1, 1, 1, 1, 1, 1, 1, 1, 1, 1, 1, 1, 1, 0, 1, 1, 1, 0, 1, 1, 1, 1, 1, 1, 1, 1, 1, 1, 1, 1, 1, 1, 1, 1, 1, 1, 1, 1, 1, 1, 1, 1, 1, 1, 1, 1, 1, 1, 1, 1, 1, 1, 1, 1, 1, 1, 1, 1, 1, 1, 1, 1, 1, 1, 1, 1, 1, 1, 1, 1, 1, 1, 1, 1, 0, 1, 1, 1, 1, 1, 1, 1, 1, 1, 1, 1, 1, 1, 1, 1, 1, 1, 1, 1, 1, 1, 1, 1, 1, 1, 1, 1, 1, 1, 1, 1, 1, 1, 1, 1, 1, 1, 1, 1, 1, 1, 1, 1, 1, 1, 1, 1, 1, 1, 1, 1, 1, 1, 1, 1, 1, 1, 1, 1, 1, 1, 1, 1, 1, 0, 1, 1, 1, 1, 0, 1, 1, 1, 1, 1, 1, 0, 1, 1, 1, 1, 1, 1, 1, 1, 1, 1, 1, 0, 1, 1, 1, 1, 1, 1, 1, 1, 1, 1, 1, 1, 1, 1, 1, 1, 1, 0, 1, 0, 1, 1, 0, 1, 0, 1, 1, 1, 1, 1, 1, 1, 0, 0, 0, 1, 1, 1, 1, 1, 1, 1, 1, 1, 1, 1, 1, 1, 1, 1, 1, 1, 1, 1, 1, 1, 1, 1, 1, 1, 0, 0, 1, 0, 0, 0, 1, 1, 1, 1, 1, 1, 1, 1, 1, 1, 1, 0, 1, 1, 1, 1, 1, 1, 1, 1, 1, 1, 1, 1, 1, 1, 1, 1, 1, 1, 1, 1, 1, 1, 1, 1, 1, 1, 1, 1, 1, 1, 1, 1, 1, 0, 0, 0, 0, 1, 1, 1, 1, 1, 1, 1, 1, 1, 1, 1, 1, 1, 1, 1, 1, 1, 1, 1, 1, 1, 1, 1, 1, 1, 1, 1, 1, 1, 1, 1, 1, 1, 1, 1, 1, 1, 1, 1, 1, 1, 1, 1, 1, 1, 1, 1, 1, 1, 1, 1, 1, 1, 1, 1, 1, 1, 1, 1, 1, 1, 1, 1, 1, 1, 1, 1, 1, 1, 1, 0, 1, 0, 0, 0, 0, 0, 0, 1, 1, 1, 1, 1, 1, 1, 1, 1, 1, 1, 1, 1, 1, 1, 1, 1, 1, 1, 1, 1, 1, 1, 1, 1, 1, 1, 1, 1, 1, 1, 1, 1, 1, 1, 1, 1, 1, 1, 1, 0, 1, 0, 0, 0, 0, 0, 0, 0, 0, 0, 0, 0, 0, 0, 0, 0, 1, 1, 1, 1, 1, 1, 1, 1, 1, 1, 1, 1, 1, 1, 1, 1, 1, 1, 1, 1, 1, 1, 1, 1, 1, 1, 1, 1, 1, 1, 0, 0])
me_cube_001.polygons.foreach_set('material_index', [0, 0, 0, 0, 0, 0, 0, 0, 0, 0, 0, 0, 0, 0, 0, 0, 0, 0, 0, 0, 0, 1, 1, 1, 0, 0, 0, 1, 0, 0, 0, 0, 0, 0, 0, 0, 0, 0, 0, 0, 0, 1, 0, 0, 0, 0, 0, 0, 0, 0, 0, 0, 0, 0, 0, 1, 0, 0, 0, 0, 0, 0, 0, 0, 0, 0, 0, 1, 0, 0, 0, 0, 0, 0, 0, 0, 1, 1, 1, 1, 0, 0, 0, 0, 0, 0, 0, 0, 0, 0, 0, 0, 0, 0, 0, 0, 0, 0, 0, 0, 0, 0, 0, 0, 0, 0, 0, 0, 0, 0, 0, 0, 0, 0, 0, 0, 0, 0, 0, 0, 0, 0, 0, 0, 0, 0, 0, 0, 0, 0, 0, 0, 0, 0, 0, 0, 0, 0, 0, 0, 0, 0, 0, 0, 0, 0, 0, 0, 0, 0, 0, 0, 0, 0, 0, 0, 0, 0, 0, 0, 0, 0, 0, 0, 0, 1, 0, 1, 1, 0, 0, 1, 0, 1, 1, 1, 1, 1, 1, 0, 1, 1, 1, 1, 1, 1, 1, 1, 1, 1, 1, 1, 1, 1, 1, 1, 1, 1, 1, 1, 1, 1, 1, 0, 0, 1, 1, 1, 1, 1, 1, 1, 1, 1, 1, 1, 0, 0, 0, 0, 0, 0, 0, 0, 0, 0, 0, 0, 0, 0, 0, 0, 0, 0, 0, 0, 0, 0, 0, 0, 0, 0, 0, 0, 0, 0, 0, 0, 0, 0, 0, 0, 0, 0, 0, 0, 0, 0, 0, 0, 1, 0, 0, 0, 0, 0, 0, 0, 0, 0, 0, 0, 0, 0, 0, 0, 0, 0, 0, 0, 0, 0, 0, 0, 0, 0, 0, 0, 0, 0, 0, 0, 0, 0, 0, 1, 0, 0, 0, 0, 0, 0, 0, 0, 0, 0, 0, 0, 0, 0, 0, 0, 0, 0, 0, 0, 0, 0, 0, 0, 0, 0, 0, 0, 0, 0, 0, 0, 0, 0, 0, 0, 0, 0, 0, 0, 0, 0, 0, 0, 0, 0, 0, 0, 0, 0, 0, 0, 0, 0, 0, 0, 0, 1, 0, 1, 1, 1, 1, 1, 1, 1, 1, 1, 1, 1, 1, 0, 1, 1, 1, 1, 0, 0, 0, 0, 0, 0, 0, 0, 0, 0, 0, 0, 0, 0, 0, 0, 0, 0, 0, 0, 0, 0, 0, 0, 0, 0, 0, 0, 0, 0, 0, 0, 0, 0, 0, 0, 0, 1, 1, 1, 1, 1, 1, 1, 1, 1, 1, 1, 1, 1, 1, 1, 1, 1, 1, 1, 0, 0, 0, 0, 0, 1, 1, 1, 1, 1, 1, 1, 1, 1, 1, 1, 1, 1, 1, 1, 1, 1, 1, 1, 1, 1, 1, 1, 1, 1, 1, 1, 1, 1, 1, 1, 1, 1, 1, 1, 1, 1, 1, 1, 1, 1, 1, 1, 1, 1, 1, 1, 1, 1, 1, 1, 1, 1, 1, 1, 1, 1, 1, 1, 1, 1, 1, 1, 0, 0, 0, 0, 0, 0, 0, 0, 0, 0, 0, 0, 0, 0, 0, 0, 0, 0, 0, 0, 0, 0, 0, 0, 0, 0, 0, 0, 0, 0, 0, 0, 0, 0, 0, 0, 0, 0, 0, 0, 0, 0, 0, 0, 0, 0, 0, 0, 0, 0, 0, 0, 0, 0, 0, 0, 0, 0, 0, 0, 0, 0, 0, 0, 0, 0, 0, 0, 0, 0, 0, 0, 0, 0, 0, 0, 0, 0, 0, 0, 0, 0, 0, 0, 0, 0, 0, 0, 0, 0, 0, 0, 0, 0, 0, 0, 0, 0, 0, 0, 0, 0, 0])
_uv = me_cube_001.uv_layers.new(name='UVMap')
_uv.uv.foreach_set('vector', [0.3391, 0.1844, 0.3454, 0.1794, 0.337, 0.1684, 0.07593, 0.211, 0.1212, 0.211, 0.07593, 0.211, 0.1323, 0.2254, 0.1285, 0.2254, 0.1285, 0.2254, 0.1407, 0.2231, 0.1381, 0.2241, 0.1407, 0.22, 0.3276, 0.2066, 0.3276, 0.2153, 0.3232, 0.2153, 0.3423, 0.1753, 0.3263, 0.182, 0.3263, 0.182, 0.3423, 0.1753, 0.2448, 0.2697, 0.2283, 0.2641, 0.2485, 0.264, 0.2348, 0.3451, 0.2348, 0.3311, 0.2395, 0.3451, 0.3623, 0.1865, 0.3621, 0.1851, 0.3623, 0.1855, 0.2177, 0.2724, 0.2267, 0.2293, 0.2348, 0.2191, 0.2348, 0.2622, 0.2136, 0.22, 0.2177, 0.22, 0.2136, 0.22, 0.3397, 0.189, 0.3454, 0.1794, 0.3391, 0.1844, 0.08453, 0.1918, 0.08657, 0.2009, 0.08657, 0.2009, 0.1212, 0.3425, 0.07593, 0.3425, 0.1212, 0.3425, 0.3439, 0.2215, 0.3509, 0.2217, 0.3524, 0.2148, 0.08453, 0.3449, 0.08657, 0.3359, 0.08453, 0.3449, 0.2177, 0.2724, 0.2177, 0.2772, 0.2177, 0.2652, 0.1407, 0.2925, 0.1407, 0.2891, 0.1407, 0.3011, 0.3483, 0.214, 0.3717, 0.214, 0.3718, 0.217, 0.5468, 0.4951, 0.5468, 0.4997, 0.5468, 0.4951, 0.7547, 0.8713, 0.7543, 0.8889, 0.7456, 0.8881, 0.6367, 0.7362, 0.6329, 0.7364, 0.6367, 0.7362, 0.6452, 0.7359, 0.6424, 0.7156, 0.6452, 0.7359, 0.6416, 0.736, 0.6367, 0.7362, 0.6416, 0.736, 0.5381, 0.4641, 0.5468, 0.4813, 0.5381, 0.4641, 0.5099, 0.5228, 0.4957, 0.5228, 0.5099, 0.5228, 0.5468, 0.4813, 0.5468, 0.4951, 0.5468, 0.4813, 0.6329, 0.7364, 0.6452, 0.7359, 0.6329, 0.7364, 0.3276, 0.2773, 0.3483, 0.2823, 0.3276, 0.2873, 0.2348, 0.2066, 0.2395, 0.2548, 0.2348, 0.2548, 0.3276, 0.2066, 0.3276, 0.2066, 0.3276, 0.2066, 0.3276, 0.2066, 0.3744, 0.2823, 0.3699, 0.2622, 0.3842, 0.2611, 0.385, 0.2733, 0.08657, 0.2215, 0.08453, 0.2151, 0.08453, 0.2571, 0.08657, 0.2585, 0.08453, 0.3449, 0.08657, 0.3359, 0.08657, 0.3359, 0.5194, 0.4641, 0.5226, 0.4641, 0.5194, 0.4641, 0.5076, 0.4641, 0.5194, 0.4641, 0.5076, 0.4641, 0.3276, 0.2571, 0.3483, 0.2622, 0.3276, 0.2672, 0.5468, 0.4997, 0.5468, 0.5044, 0.5468, 0.4997, 0.5468, 0.5044, 0.5468, 0.509, 0.5468, 0.5044, 0.2177, 0.3276, 0.2177, 0.3276, 0.2162, 0.3276, 0.5277, 0.5228, 0.5099, 0.5228, 0.5277, 0.5228, 0.6391, 0.7177, 0.6416, 0.736, 0.6391, 0.7177, 0.08657, 0.2009, 0.09934, 0.2002, 0.09934, 0.2002, 0.08657, 0.3359, 0.09934, 0.3352, 0.09934, 0.3352, 0.07779, 0.7405, 0.07955, 0.7431, 0.0737, 0.7859, 0.0713, 0.6256, 0.07232, 0.5837, 0.07515, 0.6177, 0.08091, 0.6009, 0.08664, 0.5662, 0.07974, 0.611, 0.07515, 0.6177, 0.07232, 0.5837, 0.07974, 0.611, 0.36, 0.1903, 0.3589, 0.1903, 0.3589, 0.1891, 0.3595, 0.188, 0.08607, 0.6931, 0.07955, 0.7431, 0.07779, 0.7405, 0.07321, 0.7, 0.06965, 0.6932, 0.07388, 0.6717, 0.2177, 0.337, 0.2177, 0.3282, 0.2177, 0.3276, 0.1407, 0.3282, 0.1407, 0.337, 0.1407, 0.3276, 0.9208, 0.2188, 0.9238, 0.2189, 0.9259, 0.2089, 0.9204, 0.2086, 0.4957, 0.4641, 0.5076, 0.4641, 0.4957, 0.4641, 0.6424, 0.7156, 0.6391, 0.7177, 0.6424, 0.7156, 0.3763, 0.1996, 0.3863, 0.1996, 0.3697, 0.1996, 0.4245, 0.3033, 0.4245, 0.298, 0.4245, 0.2947, 0.3697, 0.2473, 0.3718, 0.217, 0.3788, 0.2473, 0.425, 0.2835, 0.425, 0.2924, 0.4217, 0.2906, 0.4217, 0.2808, 0.425, 0.2835, 0.4217, 0.2808, 0.4219, 0.2774, 0.425, 0.3013, 0.425, 0.298, 0.425, 0.2983, 0.425, 0.2954, 0.425, 0.298, 0.425, 0.2924, 0.425, 0.2983, 0.425, 0.298, 0.425, 0.2954, 0.3875, 0.2773, 0.3744, 0.2823, 0.385, 0.2733, 0.3718, 0.217, 0.3819, 0.217, 0.3836, 0.2417, 0.3788, 0.2473, 0.4129, 0.261, 0.4129, 0.261, 0.4144, 0.2734, 0.4144, 0.2734, 0.6669, 0.7774, 0.6591, 0.7715, 0.6571, 0.7797, 0.6649, 0.7857, 0.7362, 0.8815, 0.7285, 0.8808, 0.7288, 0.87, 0.7284, 0.8866, 0.6993, 0.8841, 0.7285, 0.8808, 0.3483, 0.2191, 0.3483, 0.2191, 0.3445, 0.2191, 0.3884, 0.2239, 0.388, 0.2191, 0.389, 0.2161, 0.3817, 0.2239, 0.388, 0.2191, 0.3884, 0.2239, 0.4229, 0.1979, 0.4192, 0.2191, 0.4192, 0.2085, 0.4229, 0.1903, 0.4229, 0.1877, 0.4229, 0.1903, 0.4192, 0.2085, 0.4192, 0.205, 0.7788, 0.831, 0.7767, 0.8192, 0.7852, 0.8209, 0.5027, 0.8672, 0.5032, 0.873, 0.5032, 0.873, 0.5027, 0.8672, 0.5083, 0.9677, 0.5083, 0.9677, 0.5316, 0.9677, 0.5316, 0.9677, 0.5083, 0.9677, 0.5083, 0.9677, 0.5316, 0.9677, 0.5316, 0.9677, 0.5083, 0.9677, 0.5083, 0.9677, 0.5316, 0.9677, 0.5316, 0.9677, 0.7641, 0.8108, 0.7641, 0.8453, 0.7613, 0.8192, 0.7672, 0.8228, 0.7726, 0.8229, 0.7722, 0.8338, 0.7441, 0.8313, 0.7672, 0.8228, 0.7722, 0.8338, 0.7545, 0.8467, 0.3963, 0.2019, 0.3933, 0.2191, 0.3969, 0.1979, 0.3904, 0.2191, 0.3933, 0.2191, 0.3933, 0.2191, 0.4202, 0.2998, 0.4133, 0.2813, 0.4136, 0.2814, 0.3232, 0.2576, 0.3232, 0.2831, 0.2395, 0.2774, 0.2395, 0.2548, 0.1407, 0.22, 0.1447, 0.22, 0.1407, 0.22, 0.5507, 0.4996, 0.5501, 0.5023, 0.5501, 0.5023, 0.1285, 0.2885, 0.1323, 0.2885, 0.1323, 0.3238, 0.1285, 0.3238, 0.07593, 0.211, 0.1212, 0.211, 0.1212, 0.211, 0.07593, 0.211, 0.1285, 0.3238, 0.1285, 0.3238, 0.1323, 0.3238, 0.3276, 0.2153, 0.3276, 0.2066, 0.3276, 0.2191, 0.1131, 0.2261, 0.1131, 0.2261, 0.1131, 0.2463, 0.3509, 0.2217, 0.3439, 0.2215, 0.3467, 0.2421, 0.3536, 0.2417, 0.3343, 0.1695, 0.3364, 0.1855, 0.3391, 0.1844, 0.337, 0.1684, 0.07593, 0.2931, 0.1212, 0.2931, 0.1212, 0.3225, 0.07593, 0.3225, 0.2011, 0.2385, 0.2011, 0.2472, 0.2036, 0.2472, 0.2036, 0.2385, 0.1131, 0.319, 0.1131, 0.3392, 0.1131, 0.3392, 0.3488, 0.2581, 0.3536, 0.2417, 0.3467, 0.2421, 0.08453, 0.1918, 0.08453, 0.1918, 0.08657, 0.2009, 0.07593, 0.211, 0.1212, 0.211, 0.1212, 0.211, 0.1407, 0.3282, 0.1407, 0.3276, 0.1407, 0.2925, 0.1407, 0.3011, 0.1407, 0.3011, 0.1447, 0.3011, 0.1447, 0.3282, 0.1407, 0.3282, 0.1381, 0.2241, 0.1407, 0.2231, 0.1407, 0.2284, 0.278, 0.2066, 0.2348, 0.2066, 0.2348, 0.2066, 0.278, 0.2066, 0.3276, 0.3169, 0.3276, 0.2831, 0.3276, 0.2873, 0.3276, 0.3176, 0.3263, 0.182, 0.3423, 0.1753, 0.3391, 0.1844, 0.3275, 0.1892, 0.1419, 0.2311, 0.1419, 0.2523, 0.1377, 0.2474, 0.1377, 0.2199, 0.2177, 0.337, 0.2177, 0.337, 0.2177, 0.3276, 0.2177, 0.3276, 0.08657, 0.3153, 0.08453, 0.3216, 0.08453, 0.3449, 0.08657, 0.3359, 0.07533, 0.3107, 0.121, 0.3107, 0.121, 0.342, 0.07533, 0.342, 0.3461, 0.2592, 0.344, 0.2432, 0.3351, 0.2469, 0.3372, 0.2629, 0.08657, 0.2763, 0.08657, 0.2674, 0.08453, 0.2672, 0.08453, 0.2773, 0.3276, 0.2066, 0.3483, 0.2191, 0.3276, 0.2191, 0.3276, 0.2066, 0.7397, 0.8173, 0.7672, 0.8228, 0.7441, 0.8313, 0.7397, 0.8313, 0.308, 0.3451, 0.3276, 0.3451, 0.3276, 0.3451, 0.3276, 0.3451, 0.308, 0.3451, 0.308, 0.3451, 0.3276, 0.3451, 0.7545, 0.8467, 0.7722, 0.8338, 0.7725, 0.8638, 0.7546, 0.8639, 0.2348, 0.3252, 0.2348, 0.3169, 0.3276, 0.3169, 0.3276, 0.3252, 0.3351, 0.2469, 0.3413, 0.2614, 0.337, 0.2628, 0.346, 0.2036, 0.3424, 0.2096, 0.3391, 0.1844, 0.3423, 0.1753, 0.3276, 0.2492, 0.3232, 0.2576, 0.3232, 0.2153, 0.3276, 0.2153, 0.1407, 0.2652, 0.1407, 0.2724, 0.1407, 0.2295, 0.1407, 0.2284, 0.1212, 0.3225, 0.1212, 0.3425, 0.07593, 0.3425, 0.07593, 0.3225, 0.2348, 0.2622, 0.2348, 0.2823, 0.2177, 0.2925, 0.2177, 0.2724, 0.2136, 0.22, 0.2177, 0.22, 0.2177, 0.22, 0.08453, 0.1918, 0.08453, 0.1918, 0.08657, 0.2009, 0.1323, 0.2254, 0.1285, 0.2331, 0.1285, 0.2254, 0.07593, 0.2311, 0.07593, 0.211, 0.1212, 0.211, 0.1212, 0.2311, 0.08657, 0.2674, 0.08657, 0.2585, 0.08453, 0.2571, 0.08453, 0.2672, 0.1212, 0.3425, 0.07593, 0.3425, 0.07593, 0.3425, 0.1407, 0.2724, 0.1407, 0.2652, 0.1407, 0.2772, 0.3508, 0.24, 0.3467, 0.2421, 0.3439, 0.2215, 0.3477, 0.2169, 0.3232, 0.2831, 0.3276, 0.2831, 0.3276, 0.3169, 0.3232, 0.2576, 0.3276, 0.2492, 0.3276, 0.2605, 0.3276, 0.2492, 0.3276, 0.2153, 0.3276, 0.2191, 0.3276, 0.2571, 0.3276, 0.2831, 0.3276, 0.2718, 0.3276, 0.2773, 0.3276, 0.2873, 0.2177, 0.2652, 0.2177, 0.2284, 0.2177, 0.2295, 0.2177, 0.2724, 0.1407, 0.2284, 0.1447, 0.2284, 0.1447, 0.2652, 0.1407, 0.2652, 0.2177, 0.2925, 0.2177, 0.3011, 0.2177, 0.2891, 0.1407, 0.2891, 0.1447, 0.2891, 0.1447, 0.3011, 0.1407, 0.3011, 0.07593, 0.2311, 0.1212, 0.2311, 0.1212, 0.2671, 0.07593, 0.2671, 0.07593, 0.2844, 0.1212, 0.2844, 0.1212, 0.2931, 0.07593, 0.2931, 0.3454, 0.1794, 0.3397, 0.189, 0.3424, 0.2096, 0.3486, 0.204, 0.1285, 0.2331, 0.1323, 0.2254, 0.1323, 0.2684, 0.1285, 0.2684, 0.1285, 0.2684, 0.1323, 0.2684, 0.1323, 0.2885, 0.1285, 0.2885, 0.08657, 0.3359, 0.08453, 0.3449, 0.08453, 0.3449, 0.08657, 0.3359, 0.3517, 0.2089, 0.3424, 0.2096, 0.3439, 0.2215, 0.3524, 0.2148, 0.3424, 0.2096, 0.3517, 0.2089, 0.3486, 0.204, 0.07593, 0.2671, 0.1212, 0.2671, 0.1212, 0.2758, 0.07593, 0.2758, 0.07593, 0.2758, 0.1212, 0.2758, 0.1212, 0.2844, 0.07593, 0.2844, 0.1407, 0.2652, 0.1447, 0.2652, 0.1447, 0.2772, 0.1407, 0.2772, 0.1407, 0.2772, 0.1447, 0.2772, 0.1447, 0.2891, 0.1407, 0.2891, 0.2177, 0.2772, 0.2177, 0.2724, 0.2177, 0.2925, 0.2177, 0.2891, 0.3276, 0.2605, 0.3276, 0.2492, 0.3276, 0.2571, 0.3276, 0.2672, 0.3276, 0.2718, 0.3276, 0.2605, 0.3276, 0.2672, 0.3276, 0.2773, 0.3477, 0.2169, 0.3439, 0.2215, 0.3424, 0.2096, 0.346, 0.2036, 0.3276, 0.2831, 0.3232, 0.2831, 0.3232, 0.2576, 0.3276, 0.2718, 0.3232, 0.2576, 0.3276, 0.2605, 0.3276, 0.2718, 0.1407, 0.2772, 0.1407, 0.2891, 0.1407, 0.2925, 0.1407, 0.2724, 0.08657, 0.2763, 0.08453, 0.2773, 0.08453, 0.2873, 0.08657, 0.2851, 0.08657, 0.3153, 0.08657, 0.2851, 0.08453, 0.2873, 0.08453, 0.3216, 0.3611, 0.1855, 0.3623, 0.1865, 0.3623, 0.1891, 0.3611, 0.1891, 0.5468, 0.4951, 0.5468, 0.4997, 0.5468, 0.4997, 0.6367, 0.7362, 0.6329, 0.7364, 0.6329, 0.7364, 0.6773, 0.8405, 0.7043, 0.8429, 0.7042, 0.8473, 0.6452, 0.7359, 0.6424, 0.7156, 0.6424, 0.7156, 0.6416, 0.736, 0.6367, 0.7362, 0.6367, 0.7362, 0.5381, 0.4641, 0.5468, 0.4813, 0.5468, 0.4813, 0.6765, 0.8703, 0.6563, 0.8685, 0.657, 0.8432, 0.6773, 0.8405, 0.6359, 0.6969, 0.6331, 0.701, 0.6391, 0.7177, 0.6424, 0.7156, 0.5468, 0.4813, 0.5468, 0.4951, 0.5468, 0.4951, 0.5997, 0.6634, 0.5987, 0.6686, 0.6331, 0.701, 0.6359, 0.6969, 0.6424, 0.7156, 0.6452, 0.7359, 0.6329, 0.7364, 0.6307, 0.7232, 0.6344, 0.7207, 0.6307, 0.7232, 0.6329, 0.7364, 0.6367, 0.7362, 0.5718, 0.66, 0.5717, 0.6656, 0.5987, 0.6686, 0.5997, 0.6634, 0.6359, 0.6969, 0.6424, 0.7156, 0.6307, 0.7232, 0.6262, 0.711, 0.6292, 0.7067, 0.6262, 0.711, 0.6307, 0.7232, 0.6344, 0.7207, 0.3483, 0.2823, 0.3276, 0.2773, 0.3276, 0.2672, 0.3483, 0.2622, 0.5479, 0.6934, 0.5499, 0.6979, 0.5717, 0.6656, 0.5718, 0.66, 0.5997, 0.6634, 0.6359, 0.6969, 0.6262, 0.711, 0.5958, 0.6824, 0.5969, 0.6771, 0.5958, 0.6824, 0.6262, 0.711, 0.6292, 0.7067, 0.5389, 0.7207, 0.5418, 0.7233, 0.5591, 0.6788, 0.5576, 0.6757, 0.5718, 0.66, 0.5997, 0.6634, 0.5958, 0.6824, 0.5717, 0.6802, 0.5717, 0.6746, 0.5717, 0.6802, 0.5958, 0.6824, 0.5969, 0.6771, 0.5389, 0.8296, 0.5409, 0.8342, 0.5429, 0.8254, 0.5397, 0.824, 0.5479, 0.6934, 0.5718, 0.66, 0.5717, 0.6802, 0.5551, 0.7091, 0.553, 0.7046, 0.5551, 0.7091, 0.5717, 0.6802, 0.5717, 0.6746, 0.529, 0.8639, 0.5409, 0.8342, 0.5389, 0.8296, 0.5271, 0.8592, 0.5389, 0.7207, 0.5576, 0.6757, 0.563, 0.6864, 0.5488, 0.7297, 0.5459, 0.727, 0.5488, 0.7297, 0.563, 0.6864, 0.5614, 0.6834, 0.5141, 0.8703, 0.529, 0.8639, 0.5271, 0.8592, 0.5137, 0.8646, 0.5389, 0.8296, 0.5397, 0.824, 0.5507, 0.8288, 0.5458, 0.8457, 0.5438, 0.8411, 0.5458, 0.8457, 0.5507, 0.8288, 0.5475, 0.8274, 0.5032, 0.873, 0.5141, 0.8703, 0.5137, 0.8646, 0.5027, 0.8672, 0.5337, 0.8729, 0.5271, 0.8592, 0.5389, 0.8296, 0.5458, 0.8457, 0.5337, 0.8729, 0.5458, 0.8457, 0.5438, 0.8411, 0.5319, 0.8708, 0.5027, 0.8672, 0.5027, 0.8672, 0.5041, 0.8847, 0.5041, 0.8847, 0.515, 0.8821, 0.5137, 0.8646, 0.5271, 0.8592, 0.5337, 0.8729, 0.515, 0.8821, 0.5337, 0.8729, 0.5319, 0.8708, 0.5148, 0.8788, 0.5041, 0.8847, 0.5027, 0.8672, 0.5137, 0.8646, 0.515, 0.8821, 0.5041, 0.8847, 0.515, 0.8821, 0.5148, 0.8788, 0.5039, 0.8815, 0.3995, 0.3125, 0.3995, 0.3125, 0.4244, 0.3093, 0.4244, 0.3093, 0.6765, 0.8703, 0.6785, 0.8823, 0.6556, 0.8803, 0.6563, 0.8685, 0.6329, 0.7364, 0.6452, 0.7359, 0.6452, 0.7359, 0.6367, 0.7362, 0.6416, 0.736, 0.6391, 0.7177, 0.6344, 0.7207, 0.6344, 0.7207, 0.6391, 0.7177, 0.6331, 0.701, 0.6292, 0.7067, 0.6292, 0.7067, 0.6331, 0.701, 0.5987, 0.6686, 0.5969, 0.6771, 0.5969, 0.6771, 0.5987, 0.6686, 0.5717, 0.6656, 0.5717, 0.6746, 0.5717, 0.6746, 0.5717, 0.6656, 0.5499, 0.6979, 0.553, 0.7046, 0.5614, 0.6834, 0.5591, 0.6788, 0.5418, 0.7233, 0.5459, 0.727, 0.5475, 0.8274, 0.5429, 0.8254, 0.5409, 0.8342, 0.5438, 0.8411, 0.5319, 0.8708, 0.5438, 0.8411, 0.5409, 0.8342, 0.529, 0.8639, 0.5148, 0.8788, 0.5319, 0.8708, 0.529, 0.8639, 0.5141, 0.8703, 0.5039, 0.8815, 0.5148, 0.8788, 0.5141, 0.8703, 0.5032, 0.873, 0.2395, 0.2774, 0.2348, 0.2774, 0.2348, 0.2548, 0.2395, 0.2548, 0.2348, 0.2774, 0.2395, 0.2774, 0.2348, 0.3169, 0.3514, 0.2449, 0.3501, 0.2491, 0.3489, 0.2582, 0.3467, 0.2421, 0.3508, 0.24, 0.2442, 0.3406, 0.2324, 0.3406, 0.2324, 0.3409, 0.2442, 0.3409, 0.9208, 0.2188, 0.9204, 0.2086, 0.8719, 0.2415, 0.8785, 0.2483, 0.2348, 0.2066, 0.2395, 0.2066, 0.2395, 0.2066, 0.3276, 0.3169, 0.2348, 0.3169, 0.2395, 0.2774, 0.3232, 0.2831, 0.3232, 0.2576, 0.2395, 0.2548, 0.2348, 0.2066, 0.3232, 0.2153, 0.3232, 0.3311, 0.3232, 0.3451, 0.2395, 0.3451, 0.2348, 0.3311, 0.8767, 0.2519, 0.8693, 0.2489, 0.8686, 0.258, 0.8765, 0.2575, 0.2784, 0.2432, 0.2784, 0.2066, 0.2395, 0.2066, 0.2395, 0.2432, 0.0, 0.0, 0.0, 0.0, 0.0, 0.0, 0.0, 0.0, 0.2348, 0.2066, 0.278, 0.2066, 0.2803, 0.2066, 0.3112, 0.2066, 0.3132, 0.2066, 0.3276, 0.2066, 0.3232, 0.2153, 0.2348, 0.3451, 0.2395, 0.3451, 0.2395, 0.3451, 0.2395, 0.3451, 0.3232, 0.3451, 0.3232, 0.3451, 0.3038, 0.3451, 0.2588, 0.3451, 0.2395, 0.3451, 0.08453, 0.3449, 0.08453, 0.3449, 0.08657, 0.3359, 0.08657, 0.2009, 0.08657, 0.2009, 0.08453, 0.1918, 0.08453, 0.1918, 0.3413, 0.2614, 0.3351, 0.2469, 0.3467, 0.2421, 0.3489, 0.2582, 0.3488, 0.2581, 0.3467, 0.2421, 0.344, 0.2432, 0.3461, 0.2592, 0.07533, 0.3014, 0.121, 0.3014, 0.121, 0.3107, 0.07533, 0.3107, 0.2177, 0.3276, 0.2177, 0.3282, 0.2177, 0.3011, 0.2177, 0.2925, 0.5194, 0.4641, 0.5226, 0.4641, 0.5226, 0.4641, 0.5076, 0.4641, 0.5194, 0.4641, 0.5194, 0.4641, 0.3611, 0.1891, 0.3623, 0.1891, 0.3623, 0.1903, 0.3605, 0.1903, 0.657, 0.8432, 0.6574, 0.8295, 0.6702, 0.8307, 0.6773, 0.8405, 0.3483, 0.2239, 0.3276, 0.2191, 0.3445, 0.2191, 0.5468, 0.4997, 0.5468, 0.5044, 0.5468, 0.5044, 0.2283, 0.2641, 0.2448, 0.2697, 0.2485, 0.2806, 0.2283, 0.2807, 0.1441, 0.3394, 0.1441, 0.2996, 0.14, 0.2996, 0.14, 0.3394, 0.5468, 0.5044, 0.5468, 0.509, 0.5468, 0.509, 0.1407, 0.337, 0.1407, 0.3276, 0.1407, 0.3276, 0.1407, 0.337, 0.1285, 0.2254, 0.1285, 0.2254, 0.1323, 0.2254, 0.1323, 0.2254, 0.3254, 0.1732, 0.3275, 0.1892, 0.3364, 0.1855, 0.3343, 0.1695, 0.08657, 0.2215, 0.08657, 0.2009, 0.08453, 0.1918, 0.08453, 0.2151, 0.07593, 0.211, 0.1212, 0.211, 0.1212, 0.211, 0.07593, 0.211, 0.3276, 0.2066, 0.3276, 0.2191, 0.3276, 0.2191, 0.3276, 0.2066, 0.1323, 0.3238, 0.1323, 0.3238, 0.1285, 0.3238, 0.1285, 0.3238, 0.2784, 0.2432, 0.2395, 0.2432, 0.2395, 0.2432, 0.2784, 0.2432, 0.3232, 0.2432, 0.3232, 0.2066, 0.3232, 0.2066, 0.3232, 0.2432, 0.2395, 0.2432, 0.2395, 0.2066, 0.2395, 0.2066, 0.2395, 0.2432, 0.3483, 0.2622, 0.3276, 0.2571, 0.3276, 0.2191, 0.3483, 0.2239, 0.5277, 0.5228, 0.5099, 0.5228, 0.5099, 0.5228, 0.3995, 0.2983, 0.4185, 0.2988, 0.4185, 0.2988, 0.3995, 0.2983, 0.09934, 0.3352, 0.08657, 0.3359, 0.08657, 0.3359, 0.09934, 0.3352, 0.6391, 0.7177, 0.6416, 0.736, 0.6416, 0.736, 0.09934, 0.3146, 0.09934, 0.2844, 0.08657, 0.2851, 0.08657, 0.3153, 0.09934, 0.2755, 0.09934, 0.2667, 0.08657, 0.2674, 0.08657, 0.2763, 0.09934, 0.2844, 0.09934, 0.2755, 0.08657, 0.2763, 0.08657, 0.2851, 0.09934, 0.2667, 0.09934, 0.2578, 0.08657, 0.2585, 0.08657, 0.2674, 0.09934, 0.2578, 0.09934, 0.2208, 0.08657, 0.2215, 0.08657, 0.2585, 0.09934, 0.2002, 0.08657, 0.2009, 0.08657, 0.2009, 0.09934, 0.2002, 0.08657, 0.2009, 0.08657, 0.2009, 0.09934, 0.2002, 0.09934, 0.2208, 0.09934, 0.2002, 0.08657, 0.2009, 0.08657, 0.2215, 0.08657, 0.3359, 0.08657, 0.3359, 0.09934, 0.3352, 0.09934, 0.3352, 0.09934, 0.3146, 0.08657, 0.3153, 0.08657, 0.3359, 0.06965, 0.6932, 0.07321, 0.7, 0.07389, 0.7472, 0.06809, 0.7571, 0.0737, 0.7859, 0.0737, 0.7859, 0.07779, 0.7405, 0.0737, 0.7859, 0.06713, 0.7965, 0.07389, 0.7472, 0.07779, 0.7405, 0.07515, 0.6177, 0.07974, 0.611, 0.08396, 0.6411, 0.07388, 0.6717, 0.08091, 0.6009, 0.07868, 0.5701, 0.07868, 0.5701, 0.07868, 0.5701, 0.08664, 0.5662, 0.08091, 0.6009, 0.06809, 0.7571, 0.07389, 0.7472, 0.06713, 0.7965, 0.07974, 0.611, 0.08664, 0.5662, 0.08396, 0.6411, 0.0713, 0.6256, 0.07515, 0.6177, 0.07388, 0.6717, 0.06965, 0.6932, 0.07321, 0.7, 0.07388, 0.6717, 0.08396, 0.6411, 0.08607, 0.6931, 0.7546, 0.8639, 0.7725, 0.8638, 0.7726, 0.8777, 0.7547, 0.8788, 0.08815, 0.6753, 0.08607, 0.6931, 0.08396, 0.6411, 0.08861, 0.655, 0.07868, 0.5701, 0.08091, 0.6009, 0.07974, 0.611, 0.07232, 0.5837, 0.2348, 0.3311, 0.2348, 0.3252, 0.3276, 0.3252, 0.3232, 0.3311, 0.1447, 0.3282, 0.1447, 0.337, 0.1407, 0.337, 0.1407, 0.3282, 0.9285, 0.2241, 0.9338, 0.2146, 0.932, 0.2127, 0.9272, 0.2219, 0.8785, 0.2483, 0.8719, 0.2415, 0.8693, 0.2489, 0.8767, 0.2519, 0.3232, 0.3451, 0.3232, 0.3451, 0.3276, 0.3451, 0.3276, 0.3451, 0.2324, 0.3409, 0.2324, 0.3409, 0.2442, 0.3409, 0.2442, 0.3409, 0.245, 0.3409, 0.2442, 0.3409, 0.2324, 0.3409, 0.2352, 0.3409, 0.2467, 0.3409, 0.308, 0.3451, 0.3066, 0.3451, 0.3038, 0.3451, 0.3232, 0.3451, 0.3276, 0.3451, 0.837, 0.2875, 0.8922, 0.2482, 0.8789, 0.2339, 0.8366, 0.2634, 0.3969, 0.1903, 0.3969, 0.1874, 0.3933, 0.2048, 0.3933, 0.2085, 0.4957, 0.4641, 0.5076, 0.4641, 0.5076, 0.4641, 0.6424, 0.7156, 0.6391, 0.7177, 0.6391, 0.7177, 0.4065, 0.1432, 0.3969, 0.1979, 0.3969, 0.1979, 0.4065, 0.1432, 0.4133, 0.2813, 0.4173, 0.2989, 0.4156, 0.3032, 0.4089, 0.2863, 0.4324, 0.1432, 0.4065, 0.1432, 0.4065, 0.1432, 0.4324, 0.1432, 0.4065, 0.1432, 0.4065, 0.1432, 0.3969, 0.1874, 0.3969, 0.1903, 0.4073, 0.1451, 0.4308, 0.1449, 0.4218, 0.1862, 0.3981, 0.1862, 0.36, 0.1891, 0.3611, 0.1891, 0.3605, 0.1903, 0.36, 0.1903, 0.3744, 0.2823, 0.3756, 0.3081, 0.3483, 0.3081, 0.3483, 0.2823, 0.4088, 0.2269, 0.3887, 0.2269, 0.3884, 0.2239, 0.389, 0.2161, 0.7244, 0.849, 0.723, 0.8445, 0.7491, 0.8467, 0.3611, 0.1855, 0.36, 0.1865, 0.3598, 0.1855, 0.4324, 0.1432, 0.4324, 0.1432, 0.4065, 0.1432, 0.4065, 0.1432, 0.3875, 0.2773, 0.3912, 0.3081, 0.3756, 0.3081, 0.3744, 0.2823, 0.3595, 0.188, 0.3595, 0.1859, 0.36, 0.1865, 0.36, 0.1891, 0.36, 0.1891, 0.36, 0.1903, 0.3595, 0.188, 0.7036, 0.8702, 0.6993, 0.8841, 0.6785, 0.8823, 0.6765, 0.8703, 0.3589, 0.1865, 0.3595, 0.1859, 0.3595, 0.188, 0.3589, 0.1891, 0.36, 0.1865, 0.3611, 0.1855, 0.3611, 0.1891, 0.36, 0.1891, 0.4324, 0.1432, 0.4229, 0.1979, 0.4229, 0.1979, 0.4324, 0.1432, 0.4324, 0.1432, 0.4065, 0.1432, 0.4065, 0.1432, 0.4324, 0.1432, 0.3933, 0.2085, 0.388, 0.2191, 0.388, 0.2191, 0.3933, 0.2191, 0.7456, 0.8881, 0.7361, 0.8873, 0.7362, 0.8815, 0.7547, 0.8713, 0.4245, 0.2947, 0.4245, 0.298, 0.4245, 0.3033, 0.4245, 0.3033, 0.4065, 0.1432, 0.4065, 0.1432, 0.3969, 0.1903, 0.3969, 0.1979, 0.4126, 0.2773, 0.4254, 0.3081, 0.3912, 0.3081, 0.3875, 0.2773, 0.4241, 0.2869, 0.4224, 0.2943, 0.4224, 0.2943, 0.4241, 0.2869, 0.3995, 0.3125, 0.3995, 0.2983, 0.4185, 0.2988, 0.4244, 0.3093, 0.3637, 0.2983, 0.3995, 0.2983, 0.3995, 0.3125, 0.3637, 0.3125, 0.4224, 0.2943, 0.4241, 0.2869, 0.4321, 0.2869, 0.4282, 0.3044, 0.4282, 0.3044, 0.4321, 0.2869, 0.4321, 0.2869, 0.4282, 0.3045, 0.3637, 0.3125, 0.3995, 0.3125, 0.3995, 0.3125, 0.3637, 0.3125, 0.3637, 0.2983, 0.3995, 0.2983, 0.3995, 0.2983, 0.3637, 0.2983, 0.4193, 0.2724, 0.4193, 0.2724, 0.425, 0.2835, 0.425, 0.2835, 0.3718, 0.217, 0.3697, 0.2473, 0.3483, 0.2473, 0.3483, 0.214, 0.4245, 0.298, 0.4245, 0.3033, 0.4213, 0.3033, 0.4213, 0.2971, 0.4254, 0.275, 0.4129, 0.261, 0.4254, 0.2664, 0.4181, 0.2028, 0.4184, 0.2047, 0.4088, 0.2269, 0.3942, 0.2043, 0.3944, 0.2028, 0.425, 0.2924, 0.425, 0.2954, 0.4217, 0.2938, 0.4217, 0.2906, 0.425, 0.2835, 0.425, 0.2835, 0.425, 0.298, 0.425, 0.2924, 0.3862, 0.2571, 0.3862, 0.2571, 0.4123, 0.2563, 0.4102, 0.2571, 0.425, 0.298, 0.425, 0.3013, 0.425, 0.2983, 0.723, 0.8445, 0.7244, 0.849, 0.7042, 0.8473, 0.7043, 0.8429, 0.4254, 0.3081, 0.4126, 0.2773, 0.4254, 0.292, 0.08607, 0.6931, 0.07779, 0.7405, 0.07389, 0.7472, 0.07321, 0.7, 0.385, 0.2733, 0.385, 0.2733, 0.3842, 0.2611, 0.3842, 0.2611, 0.425, 0.2835, 0.425, 0.2835, 0.425, 0.2924, 0.425, 0.298, 0.4126, 0.2773, 0.4126, 0.2773, 0.3875, 0.2773, 0.3875, 0.2773, 0.3699, 0.2622, 0.3744, 0.2823, 0.3483, 0.2823, 0.3483, 0.2622, 0.4254, 0.292, 0.4126, 0.2773, 0.4254, 0.2835, 0.4126, 0.2773, 0.4144, 0.2734, 0.4129, 0.261, 0.4254, 0.275, 0.4254, 0.2835, 0.425, 0.2983, 0.425, 0.3013, 0.4217, 0.3004, 0.4217, 0.2971, 0.425, 0.298, 0.425, 0.2954, 0.425, 0.2924, 0.425, 0.298, 0.425, 0.2983, 0.425, 0.2954, 0.425, 0.2954, 0.425, 0.2983, 0.4217, 0.2971, 0.4217, 0.2938, 0.4129, 0.261, 0.4144, 0.2734, 0.4126, 0.2773, 0.3875, 0.2773, 0.3875, 0.2773, 0.3862, 0.2571, 0.4102, 0.2571, 0.4129, 0.261, 0.385, 0.2733, 0.3842, 0.2611, 0.3862, 0.2571, 0.3875, 0.2773, 0.4129, 0.261, 0.4102, 0.2571, 0.4088, 0.2269, 0.4254, 0.2409, 0.4254, 0.2664, 0.6571, 0.7797, 0.6556, 0.7859, 0.6637, 0.7908, 0.6649, 0.7857, 0.3862, 0.2571, 0.3819, 0.2269, 0.3887, 0.2269, 0.6556, 0.7859, 0.6605, 0.7653, 0.6682, 0.7722, 0.6637, 0.7908, 0.6455, 0.752, 0.6418, 0.7553, 0.646, 0.7624, 0.648, 0.7563, 0.6435, 0.7702, 0.6419, 0.7756, 0.6556, 0.7859, 0.6571, 0.7797, 0.6649, 0.7857, 0.6637, 0.7908, 0.6682, 0.7722, 0.6669, 0.7774, 0.6416, 0.736, 0.6418, 0.7553, 0.6455, 0.752, 0.6452, 0.7359, 0.648, 0.7563, 0.6605, 0.7653, 0.6556, 0.7859, 0.6419, 0.7756, 0.6682, 0.7722, 0.6605, 0.7653, 0.6591, 0.7715, 0.6669, 0.7774, 0.6424, 0.7156, 0.6391, 0.7177, 0.6416, 0.736, 0.6452, 0.7359, 0.6455, 0.752, 0.648, 0.7563, 0.6419, 0.7756, 0.6345, 0.7624, 0.6345, 0.7624, 0.6419, 0.7756, 0.6435, 0.7702, 0.6373, 0.7595, 0.6329, 0.7364, 0.6452, 0.7359, 0.6455, 0.752, 0.6345, 0.7624, 0.6329, 0.7364, 0.6345, 0.7624, 0.6373, 0.7595, 0.6367, 0.7362, 0.4193, 0.2683, 0.4193, 0.2724, 0.425, 0.2835, 0.425, 0.2835, 0.4219, 0.2774, 0.4196, 0.2671, 0.4193, 0.267, 0.6571, 0.7797, 0.6591, 0.7715, 0.646, 0.7624, 0.6435, 0.7702, 0.6435, 0.7702, 0.646, 0.7624, 0.6418, 0.7553, 0.6373, 0.7595, 0.6367, 0.7362, 0.6373, 0.7595, 0.6418, 0.7553, 0.6416, 0.736, 0.648, 0.7563, 0.646, 0.7624, 0.6591, 0.7715, 0.6605, 0.7653, 0.4324, 0.1432, 0.4324, 0.1432, 0.4229, 0.1903, 0.4229, 0.1877, 0.3595, 0.1859, 0.3589, 0.1865, 0.3589, 0.1855, 0.3884, 0.2239, 0.3887, 0.2269, 0.3819, 0.2269, 0.3817, 0.2239, 0.3598, 0.1855, 0.36, 0.1865, 0.3595, 0.1859, 0.3817, 0.214, 0.3819, 0.217, 0.3718, 0.217, 0.3717, 0.214, 0.7244, 0.849, 0.7288, 0.87, 0.7036, 0.8702, 0.7042, 0.8473, 0.7036, 0.8702, 0.6765, 0.8703, 0.6773, 0.8405, 0.7042, 0.8473, 0.4324, 0.1432, 0.4229, 0.1979, 0.4229, 0.1903, 0.4324, 0.1432, 0.7491, 0.8467, 0.7547, 0.8713, 0.7362, 0.8815, 0.7244, 0.849, 0.7285, 0.8808, 0.6993, 0.8841, 0.7036, 0.8702, 0.7288, 0.87, 0.7244, 0.849, 0.7362, 0.8815, 0.7288, 0.87, 0.3715, 0.2093, 0.3717, 0.214, 0.3483, 0.214, 0.3483, 0.2093, 0.3814, 0.2093, 0.3817, 0.214, 0.3717, 0.214, 0.3715, 0.2093, 0.3623, 0.1865, 0.3611, 0.1855, 0.3613, 0.1851, 0.3621, 0.1851, 0.2177, 0.2295, 0.2177, 0.2284, 0.2177, 0.2231, 0.2177, 0.22, 0.2136, 0.2231, 0.2136, 0.22, 0.2177, 0.22, 0.2177, 0.2231, 0.2136, 0.2284, 0.2136, 0.2231, 0.2177, 0.2231, 0.2177, 0.2284, 0.388, 0.2191, 0.3933, 0.2085, 0.3933, 0.2048, 0.3928, 0.2041, 0.389, 0.2161, 0.388, 0.2191, 0.3942, 0.2043, 0.4088, 0.2269, 0.389, 0.2161, 0.3928, 0.2041, 0.3969, 0.1979, 0.3969, 0.1903, 0.3933, 0.2085, 0.3933, 0.2191, 0.4229, 0.1979, 0.4192, 0.2191, 0.4192, 0.2191, 0.4229, 0.1979, 0.4088, 0.2269, 0.4184, 0.2047, 0.4198, 0.2052, 0.4259, 0.2322, 0.4254, 0.2409, 0.4232, 0.2711, 0.4232, 0.3088, 0.4221, 0.3006, 0.4206, 0.2766, 0.4198, 0.2052, 0.4184, 0.2047, 0.4181, 0.2028, 0.4192, 0.2027, 0.3928, 0.2041, 0.3933, 0.2048, 0.3934, 0.203, 0.3942, 0.2043, 0.4065, 0.1432, 0.4324, 0.1432, 0.4308, 0.1449, 0.4073, 0.1451, 0.3969, 0.1874, 0.3981, 0.1862, 0.3944, 0.2028, 0.3933, 0.2048, 0.4181, 0.2028, 0.4218, 0.1862, 0.4229, 0.1877, 0.4192, 0.205, 0.4065, 0.1432, 0.4073, 0.1451, 0.3981, 0.1862, 0.3969, 0.1874, 0.4308, 0.1449, 0.4324, 0.1432, 0.4229, 0.1877, 0.4218, 0.1862, 0.4218, 0.1862, 0.4181, 0.2028, 0.3944, 0.2028, 0.3981, 0.1862, 0.7355, 0.8427, 0.7411, 0.8524, 0.7111, 0.8695, 0.712, 0.8561, 0.7767, 0.8192, 0.7788, 0.831, 0.7548, 0.8446, 0.7523, 0.8331, 0.7523, 0.8331, 0.7548, 0.8446, 0.7411, 0.8524, 0.7355, 0.8427, 0.689, 0.8704, 0.6942, 0.8623, 0.7004, 0.8747, 0.6959, 0.8843, 0.6959, 0.8843, 0.7004, 0.8747, 0.7125, 0.8875, 0.7117, 0.901, 0.3276, 0.2873, 0.3483, 0.2823, 0.3483, 0.3081, 0.3408, 0.3176, 0.3276, 0.3176, 0.5041, 0.8847, 0.5041, 0.8847, 0.5039, 0.8815, 0.5039, 0.8815, 0.5039, 0.8815, 0.5039, 0.8815, 0.5032, 0.873, 0.5032, 0.873, 0.5032, 0.873, 0.5032, 0.873, 0.5027, 0.8672, 0.5027, 0.8672, 0.5039, 0.8815, 0.5041, 0.8847, 0.5041, 0.8847, 0.5039, 0.8815, 0.5041, 0.8847, 0.5027, 0.8672, 0.5027, 0.8672, 0.5041, 0.8847, 0.5041, 0.8847, 0.5041, 0.8847, 0.5039, 0.8815, 0.5039, 0.8815, 0.5032, 0.873, 0.5039, 0.8815, 0.5039, 0.8815, 0.5032, 0.873, 0.5027, 0.8672, 0.5032, 0.873, 0.5032, 0.873, 0.5027, 0.8672, 0.5039, 0.8815, 0.5039, 0.8815, 0.5032, 0.873, 0.5032, 0.873, 0.5032, 0.873, 0.5032, 0.873, 0.5027, 0.8672, 0.5027, 0.8672, 0.5027, 0.8672, 0.5027, 0.8672, 0.5041, 0.8847, 0.5041, 0.8847, 0.5032, 0.873, 0.5032, 0.873, 0.5027, 0.8672, 0.5027, 0.8672, 0.5027, 0.8672, 0.5027, 0.8672, 0.5041, 0.8847, 0.5041, 0.8847, 0.5041, 0.8847, 0.5041, 0.8847, 0.5039, 0.8815, 0.5039, 0.8815, 0.5032, 0.873, 0.5039, 0.8815, 0.5039, 0.8815, 0.5032, 0.873, 0.2074, 0.3343, 0.2074, 0.3313, 0.2074, 0.3236, 0.2074, 0.3183, 0.5041, 0.8847, 0.5027, 0.8672, 0.5027, 0.8672, 0.5041, 0.8847, 0.5041, 0.8847, 0.5041, 0.8847, 0.5039, 0.8815, 0.5039, 0.8815, 0.5039, 0.8815, 0.5039, 0.8815, 0.5032, 0.873, 0.5032, 0.873, 0.3875, 0.2773, 0.385, 0.2733, 0.385, 0.2733, 0.3875, 0.2773, 0.3862, 0.2571, 0.3842, 0.2611, 0.3842, 0.2611, 0.3862, 0.2571, 0.4129, 0.261, 0.4102, 0.2571, 0.4123, 0.2563, 0.4129, 0.261, 0.4126, 0.2773, 0.4144, 0.2734, 0.4144, 0.2734, 0.4126, 0.2773, 0.4102, 0.2571, 0.3862, 0.2571, 0.3887, 0.2269, 0.4088, 0.2269, 0.6018, 0.9677, 0.5784, 0.9677, 0.5784, 0.9677, 0.6018, 0.9677, 0.5316, 0.9677, 0.5316, 0.9677, 0.555, 0.9677, 0.555, 0.9677, 0.5784, 0.9093, 0.6018, 0.9093, 0.6018, 0.9677, 0.5784, 0.9677, 0.4849, 0.9677, 0.4849, 0.9677, 0.5083, 0.9677, 0.5083, 0.9677, 0.5784, 0.9677, 0.5784, 0.9677, 0.6018, 0.9677, 0.6018, 0.9677, 0.555, 0.9093, 0.5784, 0.9093, 0.5784, 0.9677, 0.555, 0.9677, 0.5784, 0.9677, 0.555, 0.9677, 0.555, 0.9677, 0.5784, 0.9677, 0.555, 0.9677, 0.555, 0.9677, 0.5784, 0.9677, 0.5784, 0.9677, 0.5316, 0.9093, 0.555, 0.9093, 0.555, 0.9677, 0.5316, 0.9677, 0.5083, 0.9677, 0.4849, 0.9677, 0.4849, 0.9677, 0.5083, 0.9677, 0.5083, 0.9677, 0.5083, 0.9677, 0.5316, 0.9677, 0.5316, 0.9677, 0.5083, 0.9093, 0.5316, 0.9093, 0.5316, 0.9677, 0.5083, 0.9677, 0.5784, 0.9677, 0.555, 0.9677, 0.555, 0.9677, 0.5784, 0.9677, 0.5316, 0.9677, 0.5083, 0.9677, 0.5083, 0.9677, 0.5316, 0.9677, 0.4849, 0.9093, 0.5083, 0.9093, 0.5083, 0.9677, 0.4849, 0.9677, 0.5561, 0.8573, 0.5459, 0.8887, 0.5726, 0.9081, 0.5993, 0.8887, 0.5891, 0.8573, 0.5316, 0.9677, 0.5316, 0.9677, 0.555, 0.9677, 0.555, 0.9677, 0.5408, 0.8887, 0.5141, 0.9081, 0.4874, 0.8887, 0.4976, 0.8573, 0.5306, 0.8573, 0.6018, 0.9677, 0.5784, 0.9677, 0.5784, 0.9677, 0.6018, 0.9677, 0.5316, 0.9677, 0.5316, 0.9677, 0.555, 0.9677, 0.555, 0.9677, 0.4849, 0.9677, 0.4849, 0.9677, 0.5083, 0.9677, 0.5083, 0.9677, 0.6018, 0.9677, 0.5784, 0.9677, 0.5784, 0.9677, 0.6018, 0.9677, 0.5316, 0.9677, 0.5316, 0.9677, 0.555, 0.9677, 0.555, 0.9677, 0.5784, 0.9093, 0.6018, 0.9093, 0.6018, 0.9677, 0.5784, 0.9677, 0.4849, 0.9677, 0.4849, 0.9677, 0.5083, 0.9677, 0.5083, 0.9677, 0.5784, 0.9677, 0.5784, 0.9677, 0.6018, 0.9677, 0.6018, 0.9677, 0.555, 0.9093, 0.5784, 0.9093, 0.5784, 0.9677, 0.555, 0.9677, 0.5784, 0.9677, 0.555, 0.9677, 0.555, 0.9677, 0.5784, 0.9677, 0.555, 0.9677, 0.555, 0.9677, 0.5784, 0.9677, 0.5784, 0.9677, 0.5316, 0.9093, 0.555, 0.9093, 0.555, 0.9677, 0.5316, 0.9677, 0.5083, 0.9677, 0.4849, 0.9677, 0.4849, 0.9677, 0.5083, 0.9677, 0.5083, 0.9677, 0.5083, 0.9677, 0.5316, 0.9677, 0.5316, 0.9677, 0.5083, 0.9093, 0.5316, 0.9093, 0.5316, 0.9677, 0.5083, 0.9677, 0.5784, 0.9677, 0.555, 0.9677, 0.555, 0.9677, 0.5784, 0.9677, 0.5316, 0.9677, 0.5083, 0.9677, 0.5083, 0.9677, 0.5316, 0.9677, 0.4849, 0.9093, 0.5083, 0.9093, 0.5083, 0.9677, 0.4849, 0.9677, 0.5561, 0.8573, 0.5459, 0.8887, 0.5726, 0.9081, 0.5993, 0.8887, 0.5891, 0.8573, 0.5316, 0.9677, 0.5316, 0.9677, 0.555, 0.9677, 0.555, 0.9677, 0.5408, 0.8887, 0.5141, 0.9081, 0.4874, 0.8887, 0.4976, 0.8573, 0.5306, 0.8573, 0.6018, 0.9677, 0.5784, 0.9677, 0.5784, 0.9677, 0.6018, 0.9677, 0.5316, 0.9677, 0.5316, 0.9677, 0.555, 0.9677, 0.555, 0.9677, 0.4849, 0.9677, 0.4849, 0.9677, 0.5083, 0.9677, 0.5083, 0.9677, 0.6018, 0.9677, 0.5784, 0.9677, 0.5784, 0.9677, 0.6018, 0.9677, 0.5316, 0.9677, 0.5316, 0.9677, 0.555, 0.9677, 0.555, 0.9677, 0.5784, 0.9093, 0.6018, 0.9093, 0.6018, 0.9677, 0.5784, 0.9677, 0.4849, 0.9677, 0.4849, 0.9677, 0.5083, 0.9677, 0.5083, 0.9677, 0.5784, 0.9677, 0.5784, 0.9677, 0.6018, 0.9677, 0.6018, 0.9677, 0.555, 0.9093, 0.5784, 0.9093, 0.5784, 0.9677, 0.555, 0.9677, 0.5784, 0.9677, 0.555, 0.9677, 0.555, 0.9677, 0.5784, 0.9677, 0.555, 0.9677, 0.555, 0.9677, 0.5784, 0.9677, 0.5784, 0.9677, 0.5316, 0.9093, 0.555, 0.9093, 0.555, 0.9677, 0.5316, 0.9677, 0.5083, 0.9677, 0.4849, 0.9677, 0.4849, 0.9677, 0.5083, 0.9677, 0.5083, 0.9677, 0.5083, 0.9677, 0.5316, 0.9677, 0.5316, 0.9677, 0.5083, 0.9093, 0.5316, 0.9093, 0.5316, 0.9677, 0.5083, 0.9677, 0.5784, 0.9677, 0.555, 0.9677, 0.555, 0.9677, 0.5784, 0.9677, 0.5316, 0.9677, 0.5083, 0.9677, 0.5083, 0.9677, 0.5316, 0.9677, 0.4849, 0.9093, 0.5083, 0.9093, 0.5083, 0.9677, 0.4849, 0.9677, 0.5561, 0.8573, 0.5459, 0.8887, 0.5726, 0.9081, 0.5993, 0.8887, 0.5891, 0.8573, 0.5316, 0.9677, 0.5316, 0.9677, 0.555, 0.9677, 0.555, 0.9677, 0.5141, 0.9081, 0.4874, 0.8887, 0.4976, 0.8573, 0.5306, 0.8573, 0.5408, 0.8887, 0.6018, 0.9677, 0.5784, 0.9677, 0.5784, 0.9677, 0.6018, 0.9677, 0.5316, 0.9677, 0.5316, 0.9677, 0.555, 0.9677, 0.555, 0.9677, 0.4849, 0.9677, 0.4849, 0.9677, 0.5083, 0.9677, 0.5083, 0.9677, 0.3933, 0.2191, 0.3933, 0.2191, 0.3904, 0.2191, 0.388, 0.2191, 0.3589, 0.1903, 0.3587, 0.1903, 0.3587, 0.1899, 0.3589, 0.1891, 0.3933, 0.2191, 0.388, 0.2191, 0.3904, 0.2191, 0.3933, 0.2191, 0.3933, 0.2191, 0.3933, 0.2191, 0.3963, 0.2019, 0.3969, 0.1979, 0.3963, 0.2019, 0.3933, 0.2191, 0.3933, 0.2191, 0.3969, 0.1979, 0.3969, 0.1979, 0.3963, 0.2019, 0.3963, 0.2019, 0.4206, 0.2766, 0.4136, 0.2814, 0.4124, 0.2729, 0.4232, 0.2711, 0.3904, 0.2191, 0.3904, 0.2191, 0.3933, 0.2191, 0.4206, 0.2766, 0.4221, 0.3006, 0.4202, 0.2998, 0.4136, 0.2814, 0.4202, 0.2998, 0.4203, 0.304, 0.4207, 0.3051, 0.4173, 0.2989, 0.4202, 0.2998, 0.4173, 0.2989, 0.4133, 0.2813, 0.4221, 0.3006, 0.4199, 0.3024, 0.4203, 0.304, 0.4202, 0.2998, 0.4232, 0.3088, 0.42, 0.3027, 0.4199, 0.3024, 0.4221, 0.3006, 0.4173, 0.2989, 0.4207, 0.3051, 0.4214, 0.3049, 0.4156, 0.3032, 0.1407, 0.2284, 0.1407, 0.2231, 0.1447, 0.2231, 0.1447, 0.2284, 0.1407, 0.2231, 0.1407, 0.22, 0.1447, 0.22, 0.1447, 0.2231, 0.2177, 0.3282, 0.2177, 0.337, 0.2136, 0.337, 0.2136, 0.3282, 0.2187, 0.3385, 0.2187, 0.2987, 0.2145, 0.2987, 0.2145, 0.3385, 0.2136, 0.2772, 0.2177, 0.2772, 0.2177, 0.2891, 0.2136, 0.2891, 0.2136, 0.2652, 0.2177, 0.2652, 0.2177, 0.2772, 0.2136, 0.2772, 0.2136, 0.2891, 0.2177, 0.2891, 0.2177, 0.3011, 0.2136, 0.3011, 0.2136, 0.2284, 0.2177, 0.2284, 0.2177, 0.2652, 0.2136, 0.2652, 0.1407, 0.22, 0.1447, 0.22, 0.1447, 0.22, 0.2136, 0.3011, 0.2177, 0.3011, 0.2177, 0.3282, 0.2136, 0.3282, 0.157, 0.2385, 0.157, 0.2472, 0.1594, 0.2472, 0.1594, 0.2385, 0.4244, 0.3093, 0.4244, 0.3093, 0.4282, 0.3044, 0.4282, 0.3045, 0.4224, 0.2943, 0.4185, 0.2988, 0.4185, 0.2988, 0.4224, 0.2943, 0.4244, 0.3093, 0.4185, 0.2988, 0.4224, 0.2943, 0.4282, 0.3044, 0.5517, 0.4951, 0.5507, 0.4996, 0.5501, 0.5023, 0.5501, 0.5023, 0.5517, 0.4951, 0.208, 0.2652, 0.208, 0.2772, 0.1447, 0.2772, 0.1447, 0.2652, 0.208, 0.2284, 0.208, 0.2652, 0.1447, 0.2652, 0.1447, 0.2284, 0.208, 0.2891, 0.208, 0.2772, 0.2136, 0.2772, 0.2136, 0.2891, 0.208, 0.2772, 0.208, 0.2652, 0.2136, 0.2652, 0.2136, 0.2772, 0.208, 0.2891, 0.208, 0.3011, 0.1447, 0.3011, 0.1447, 0.2891, 0.2136, 0.2284, 0.2136, 0.2652, 0.208, 0.2652, 0.208, 0.2284, 0.208, 0.22, 0.2136, 0.22, 0.2136, 0.22, 0.1447, 0.337, 0.1447, 0.3282, 0.208, 0.3282, 0.208, 0.337, 0.208, 0.2284, 0.208, 0.2231, 0.2136, 0.2231, 0.2136, 0.2284, 0.208, 0.22, 0.208, 0.22, 0.2136, 0.22, 0.208, 0.2772, 0.208, 0.2891, 0.1447, 0.2891, 0.1447, 0.2772, 0.208, 0.3282, 0.208, 0.3011, 0.2136, 0.3011, 0.2136, 0.3282, 0.1447, 0.3011, 0.208, 0.3011, 0.208, 0.3282, 0.1447, 0.3282, 0.208, 0.2231, 0.208, 0.22, 0.2136, 0.22, 0.2136, 0.2231, 0.208, 0.3011, 0.208, 0.2891, 0.2136, 0.2891, 0.2136, 0.3011, 0.1447, 0.2284, 0.1447, 0.2231, 0.208, 0.2231, 0.208, 0.2284, 0.1441, 0.2987, 0.1441, 0.3385, 0.2088, 0.3385, 0.2088, 0.2987, 0.208, 0.337, 0.208, 0.3282, 0.2136, 0.3282, 0.2136, 0.337, 0.1978, 0.2385, 0.1978, 0.2472, 0.2011, 0.2472, 0.2011, 0.2385, 0.1594, 0.2385, 0.1594, 0.2472, 0.1978, 0.2472, 0.1978, 0.2385, 0.1447, 0.2231, 0.1447, 0.22, 0.208, 0.22, 0.208, 0.2231, 0.1978, 0.2222, 0.1594, 0.2222, 0.1594, 0.2385, 0.1978, 0.2385, 0.2343, 0.2551, 0.2343, 0.2909, 0.2177, 0.2925, 0.2348, 0.2823, 0.1697, 0.2691, 0.1855, 0.2691, 0.1855, 0.3144, 0.1697, 0.3144, 0.2164, 0.2258, 0.2164, 0.2369, 0.2151, 0.2389, 0.2151, 0.2303, 0.1978, 0.2222, 0.1978, 0.2385, 0.2011, 0.2385, 0.2011, 0.2222, 0.2088, 0.2987, 0.2088, 0.3385, 0.2145, 0.3385, 0.2145, 0.2987, 0.2011, 0.2222, 0.2011, 0.2385, 0.2036, 0.2385, 0.2036, 0.2222, 0.0, 0.0, 0.0, 0.0, 0.0, 0.0, 0.0, 0.0, 0.9315, 0.2286, 0.9287, 0.2241, 0.9208, 0.2188, 0.8704, 0.2754, 0.8789, 0.2724, 0.8777, 0.265, 0.8686, 0.258, 0.8777, 0.265, 0.8765, 0.2575, 0.8686, 0.258, 0.9287, 0.2241, 0.9285, 0.2241, 0.9208, 0.2188, 0.9285, 0.2241, 0.9272, 0.2219, 0.9208, 0.2188, 0.9272, 0.2219, 0.9238, 0.2189, 0.9208, 0.2188, 0.9338, 0.2146, 0.9287, 0.2241, 0.9315, 0.2286, 0.9414, 0.2244, 0.8785, 0.2483, 0.8767, 0.2519, 0.8765, 0.2575, 0.8777, 0.265, 0.8785, 0.2483, 0.8765, 0.2575, 0.8777, 0.265, 0.8789, 0.2724, 0.8785, 0.2483, 0.9341, 0.2331, 0.9315, 0.2286, 0.9208, 0.2188, 0.9338, 0.2146, 0.9285, 0.2241, 0.9287, 0.2241, 0.9315, 0.2286, 0.9341, 0.2331, 0.9414, 0.2244, 0.9238, 0.2189, 0.9272, 0.2219, 0.932, 0.2127, 0.9259, 0.2089, 0.3232, 0.2066, 0.3276, 0.2066, 0.3276, 0.2066, 0.2348, 0.2066, 0.2395, 0.2066, 0.2348, 0.2066, 0.3276, 0.2066, 0.3232, 0.2066, 0.3232, 0.2066, 0.3276, 0.2066, 0.278, 0.2066, 0.2348, 0.2066, 0.2395, 0.2066, 0.2784, 0.2066, 0.2348, 0.2066, 0.2395, 0.2066, 0.2395, 0.2066, 0.2348, 0.2066, 0.3102, 0.2066, 0.3232, 0.2066, 0.3232, 0.2066, 0.3102, 0.2066, 0.3232, 0.2066, 0.3232, 0.2066, 0.3232, 0.2066, 0.3232, 0.2066, 0.3276, 0.2066, 0.3276, 0.2066, 0.3276, 0.2066, 0.3276, 0.2066, 0.2784, 0.2066, 0.2805, 0.2066, 0.2805, 0.2066, 0.2784, 0.2066, 0.2805, 0.2066, 0.3084, 0.2066, 0.3084, 0.2066, 0.2805, 0.2066, 0.3132, 0.2066, 0.3112, 0.2066, 0.3084, 0.2066, 0.3102, 0.2066, 0.3112, 0.2066, 0.2803, 0.2066, 0.2805, 0.2066, 0.3084, 0.2066, 0.3102, 0.2432, 0.3084, 0.2432, 0.3084, 0.2432, 0.3102, 0.2432, 0.3084, 0.2432, 0.2805, 0.2432, 0.2805, 0.2432, 0.3084, 0.2432, 0.3102, 0.2432, 0.3102, 0.2066, 0.3084, 0.2066, 0.3084, 0.2432, 0.3084, 0.2432, 0.3084, 0.2066, 0.2805, 0.2066, 0.2805, 0.2432, 0.3132, 0.2066, 0.3112, 0.2066, 0.3112, 0.2066, 0.3132, 0.2066, 0.3112, 0.2066, 0.2803, 0.2066, 0.2803, 0.2066, 0.3112, 0.2066, 0.2395, 0.2066, 0.2784, 0.2066, 0.2784, 0.2066, 0.2395, 0.2066, 0.2803, 0.2066, 0.278, 0.2066, 0.2784, 0.2066, 0.2805, 0.2066, 0.2805, 0.2432, 0.2784, 0.2432, 0.2784, 0.2432, 0.2805, 0.2432, 0.2805, 0.2432, 0.2805, 0.2066, 0.2784, 0.2066, 0.2784, 0.2432, 0.2803, 0.2066, 0.278, 0.2066, 0.278, 0.2066, 0.2803, 0.2066, 0.3276, 0.2066, 0.3132, 0.2066, 0.3132, 0.2066, 0.3276, 0.2066, 0.3232, 0.2432, 0.3232, 0.2066, 0.3102, 0.2066, 0.3102, 0.2432, 0.3232, 0.2432, 0.3102, 0.2432, 0.3102, 0.2432, 0.3232, 0.2432, 0.3276, 0.2066, 0.3132, 0.2066, 0.3102, 0.2066, 0.3232, 0.2066, 0.3084, 0.2066, 0.3102, 0.2066, 0.3102, 0.2066, 0.3084, 0.2066, 0.3516, 0.341, 0.3526, 0.3396, 0.3538, 0.344, 0.3533, 0.3447, 0.3538, 0.344, 0.3526, 0.3396, 0.3555, 0.3392, 0.355, 0.3432, 0.3566, 0.3401, 0.3556, 0.3437, 0.355, 0.3432, 0.3555, 0.3392])
me_cube_001.materials.append(mat_material_001)
me_cube_001.materials.append(mat_copper)
me_cube_001.use_remesh_fix_poles = True
me_cube_001.use_remesh_preserve_attributes = False
me_cube_001.use_mirror_vertex_groups = False
me_cube_001.update()
me_cube_002 = bpy.data.meshes.new('Cube.002')
me_cube_002.from_pydata([(-0.8727, -0.8727, -2.576), (-0.8727, -1.0, -2.449), (-1.0, -0.8727, -2.449), (-0.8727, -1.0, 0.8727), (-1.0, -0.8727, 0.8727), (-0.8727, 0.8727, -2.576), (-1.0, 0.8727, -2.449), (-0.8727, 1.0, -2.449), (-0.8727, 1.0, 0.8727), (-1.0, 0.8727, 0.8727), (0.8727, -0.8727, -2.576), (1.0, -0.8727, -2.449), (0.8727, -1.0, -2.449), (0.8727, -1.0, 0.8727), (1.0, -0.8727, 0.8727), (0.8727, 0.8727, -2.576), (0.8727, 1.0, -2.449), (1.0, 0.8727, -2.449), (1.0, 0.8727, 0.8727), (0.8727, 1.0, 0.8727), (-0.8727, -1.0, -2.042), (0.8727, -1.0, -2.042), (0.8727, 1.0, -2.042), (-0.8727, 1.0, -2.042), (-1.0, -0.8727, 4.385), (-0.8727, -1.0, 4.385), (-0.7933, -0.7933, 4.512), (-1.0, 0.8727, 4.385), (-0.7933, 0.7933, 4.512), (-0.8727, 1.0, 4.385), (1.0, -0.8727, 4.385), (0.7933, -0.7933, 4.512), (0.8727, -1.0, 4.385), (0.8727, 1.0, 4.385), (0.7933, 0.7933, 4.512), (1.0, 0.8727, 4.385), (-0.7933, -0.7933, 0.8199), (-0.7933, 0.7933, 0.8199), (0.7933, 0.7933, 0.8199), (0.7933, -0.7933, 0.8199)], [], [(12, 21, 20, 1), (17, 18, 14, 11), (2, 4, 9, 6), (7, 23, 22, 16), (0, 1, 2), (19, 8, 29, 33), (5, 6, 7), (13, 14, 30, 32), (10, 11, 12), (14, 18, 35, 30), (15, 16, 17), (18, 19, 33, 35), (5, 0, 2, 6), (1, 20, 3, 4, 2), (4, 3, 25, 24), (8, 23, 7, 6, 9), (15, 5, 7, 16), (3, 13, 32, 25), (18, 17, 16, 22, 19), (10, 15, 17, 11), (9, 4, 24, 27), (13, 21, 12, 11, 14), (0, 10, 12, 1), (8, 9, 27, 29), (5, 15, 10, 0), (20, 21, 13, 3), (22, 23, 8, 19), (26, 31, 39, 36), (25, 26, 24), (28, 29, 27), (31, 32, 30), (34, 35, 33), (26, 28, 27, 24), (28, 34, 33, 29), (34, 31, 30, 35), (31, 26, 25, 32), (38, 37, 36, 39), (31, 34, 38, 39), (34, 28, 37, 38), (28, 26, 36, 37)])
me_cube_002.polygons.foreach_set('use_smooth', [True] * 40)
_uv = me_cube_002.uv_layers.new(name='UVMap')
_uv.uv.foreach_set('vector', [0.6754, 0.522, 0.6755, 0.5291, 0.5823, 0.4951, 0.582, 0.4866, 0.5736, 0.4836, 0.5741, 0.5617, 0.559, 0.557, 0.5581, 0.4969, 0.5581, 0.4969, 0.559, 0.557, 0.5741, 0.5617, 0.5736, 0.4836, 0.583, 0.4863, 0.5832, 0.4947, 0.6761, 0.5291, 0.6761, 0.5219, 0.582, 0.4841, 0.5819, 0.4841, 0.5751, 0.4815, 0.6761, 0.58, 0.5849, 0.5554, 0.5849, 0.5554, 0.6761, 0.58, 0.5829, 0.4837, 0.5761, 0.4811, 0.583, 0.4837, 0.676, 0.5804, 0.6827, 0.5823, 0.6827, 0.5823, 0.676, 0.5804, 0.6754, 0.5196, 0.6822, 0.5222, 0.6754, 0.5197, 0.559, 0.557, 0.5741, 0.5617, 0.5741, 0.5617, 0.559, 0.557, 0.676, 0.5196, 0.676, 0.5196, 0.6828, 0.5222, 0.5741, 0.5617, 0.5752, 0.5619, 0.5752, 0.5619, 0.5741, 0.5617, 0.5829, 0.4837, 0.582, 0.4841, 0.5751, 0.4815, 0.5761, 0.4811, 0.582, 0.4866, 0.5823, 0.4951, 0.5848, 0.5555, 0.5781, 0.5536, 0.5752, 0.4842, 0.5781, 0.5536, 0.5848, 0.5555, 0.5848, 0.5555, 0.5781, 0.5536, 0.5849, 0.5554, 0.5832, 0.4947, 0.583, 0.4863, 0.5763, 0.4838, 0.5782, 0.5535, 0.676, 0.5196, 0.5829, 0.4837, 0.583, 0.4863, 0.6761, 0.5219, 0.5848, 0.5555, 0.676, 0.5804, 0.676, 0.5804, 0.5848, 0.5555, 0.5741, 0.5617, 0.5736, 0.4836, 0.5747, 0.4828, 0.5748, 0.4925, 0.5752, 0.5619, 0.6754, 0.5196, 0.676, 0.5196, 0.6828, 0.5222, 0.6822, 0.5222, 0.5741, 0.5617, 0.559, 0.557, 0.559, 0.557, 0.5741, 0.5617, 0.676, 0.5804, 0.6755, 0.5291, 0.6754, 0.522, 0.6822, 0.5245, 0.6827, 0.5823, 0.582, 0.4841, 0.6754, 0.5196, 0.6754, 0.522, 0.582, 0.4866, 0.5849, 0.5554, 0.5782, 0.5535, 0.5782, 0.5535, 0.5849, 0.5554, 0.5829, 0.4837, 0.676, 0.5196, 0.6754, 0.5196, 0.582, 0.4841, 0.5823, 0.4951, 0.6755, 0.5291, 0.676, 0.5804, 0.5848, 0.5555, 0.6761, 0.5291, 0.5832, 0.4947, 0.5849, 0.5554, 0.6761, 0.58, 0.5849, 0.5581, 0.6761, 0.5827, 0.6761, 0.5827, 0.5849, 0.5581, 0.5848, 0.5555, 0.5849, 0.5581, 0.5781, 0.5536, 0.5849, 0.5579, 0.5849, 0.5579, 0.5783, 0.5561, 0.6761, 0.5827, 0.6761, 0.5827, 0.6827, 0.5845, 0.6761, 0.5824, 0.6827, 0.5841, 0.6761, 0.5823, 0.5849, 0.5581, 0.5849, 0.5579, 0.5783, 0.5561, 0.5782, 0.5563, 0.5849, 0.5579, 0.6761, 0.5824, 0.6761, 0.58, 0.5849, 0.5554, 0.6761, 0.5824, 0.6761, 0.5827, 0.6827, 0.5845, 0.6827, 0.5841, 0.6761, 0.5827, 0.5849, 0.5581, 0.5848, 0.5555, 0.676, 0.5804, 0.6761, 0.5824, 0.5849, 0.5579, 0.5849, 0.5581, 0.6761, 0.5827, 0.6761, 0.5827, 0.6761, 0.5824, 0.6761, 0.5824, 0.6761, 0.5827, 0.6761, 0.5824, 0.5849, 0.5579, 0.5849, 0.5579, 0.6761, 0.5824, 0.5849, 0.5579, 0.5849, 0.5581, 0.5849, 0.5581, 0.5849, 0.5579])
me_cube_002.materials.append(mat_material_001)
me_cube_002.use_remesh_fix_poles = True
me_cube_002.use_remesh_preserve_attributes = False
me_cube_002.use_mirror_vertex_groups = False
me_cube_002.update()
me_cube_003 = bpy.data.meshes.new('Cube.003')
me_cube_003.from_pydata([(-0.1021, -1.333, 1.395), (-0.1021, -1.805, 1.395), (0.771, -1.333, 1.033), (0.771, -1.805, 1.033), (1.133, -1.333, 0.1603), (1.133, -1.805, 0.1603), (0.771, -1.333, -0.7128), (0.771, -1.805, -0.7128), (-0.1021, -1.333, -1.075), (-0.1021, -1.805, -1.075), (-0.9753, -1.333, -0.7128), (-0.9753, -1.805, -0.7128), (-1.337, -1.333, 0.1603), (-1.337, -1.805, 0.1603), (-0.9753, -1.333, 1.033), (-0.9753, -1.805, 1.033), (0.771, -2.157, 1.033), (-0.1021, -2.157, 1.395), (1.133, -2.157, 0.1603), (0.771, -2.157, -0.7128), (-0.1021, -2.157, -1.075), (-0.9753, -2.157, -0.7128), (-1.337, -2.157, 0.1603), (-0.9753, -2.157, 1.033), (0.5804, -2.485, 0.8428), (0.771, -2.236, 1.033), (-0.1021, -2.236, 1.395), (-0.1021, -2.485, 1.126), (0.8631, -2.485, 0.1603), (1.133, -2.236, 0.1603), (0.5804, -2.485, -0.5222), (0.771, -2.236, -0.7128), (-0.1021, -2.485, -0.8049), (-0.1021, -2.236, -1.075), (-0.7846, -2.485, -0.5222), (-0.9753, -2.236, -0.7128), (-1.067, -2.485, 0.1603), (-1.337, -2.236, 0.1603), (-0.7846, -2.485, 0.8428), (-0.9753, -2.236, 1.033), (0.771, -1.756, 1.033), (-0.1021, -1.756, 1.395), (1.133, -1.756, 0.1603), (0.771, -1.756, -0.7128), (-0.1021, -1.756, -1.075), (-0.9753, -1.756, -0.7128), (-1.337, -1.756, 0.1603), (-0.9753, -1.756, 1.033), (0.771, -2.206, 1.033), (-0.1021, -2.206, 1.395), (1.133, -2.206, 0.1603), (0.771, -2.206, -0.7128), (-0.1021, -2.206, -1.075), (-0.9753, -2.206, -0.7128), (-1.337, -2.206, 0.1603), (-0.9753, -2.206, 1.033), (0.5802, -1.805, 0.8426), (0.5802, -2.157, 0.8426), (0.8628, -2.157, 0.1603), (0.8628, -1.805, 0.1603), (-0.1021, -1.805, -0.8046), (-0.1021, -2.157, -0.8046), (-0.7844, -2.157, -0.522), (-0.7844, -1.805, -0.522), (-0.7844, -1.805, 0.8426), (-0.7844, -2.157, 0.8426), (-0.1021, -2.157, 1.125), (-0.1021, -1.805, 1.125), (0.5802, -2.157, -0.522), (0.5802, -1.805, -0.522), (-1.067, -2.157, 0.1603), (-1.067, -1.805, 0.1603)], [], [(0, 41, 40, 2), (2, 40, 42, 4), (4, 42, 43, 6), (6, 43, 44, 8), (8, 44, 45, 10), (10, 45, 46, 12), (18, 19, 68, 58), (12, 46, 47, 14), (14, 47, 41, 0), (52, 51, 31, 33), (7, 5, 59, 69), (16, 18, 58, 57), (5, 3, 56, 59), (17, 16, 57, 66), (23, 17, 66, 65), (3, 1, 67, 56), (1, 15, 64, 67), (50, 48, 25, 29), (24, 27, 38, 36, 34, 32, 30, 28), (51, 50, 29, 31), (55, 54, 37, 39), (53, 52, 33, 35), (49, 55, 39, 26), (54, 53, 35, 37), (25, 26, 27, 24), (29, 25, 24, 28), (31, 29, 28, 30), (33, 31, 30, 32), (35, 33, 32, 34), (37, 35, 34, 36), (39, 37, 36, 38), (26, 39, 38, 27), (48, 49, 26, 25), (1, 3, 40, 41), (3, 5, 42, 40), (5, 7, 43, 42), (7, 9, 44, 43), (9, 11, 45, 44), (11, 13, 46, 45), (13, 15, 47, 46), (15, 1, 41, 47), (16, 17, 49, 48), (18, 16, 48, 50), (19, 18, 50, 51), (20, 19, 51, 52), (21, 20, 52, 53), (22, 21, 53, 54), (23, 22, 54, 55), (17, 23, 55, 49), (59, 56, 57, 58), (63, 60, 61, 62), (67, 64, 65, 66), (56, 67, 66, 57), (69, 59, 58, 68), (71, 63, 62, 70), (60, 69, 68, 61), (64, 71, 70, 65), (9, 7, 69, 60), (19, 20, 61, 68), (11, 9, 60, 63), (20, 21, 62, 61), (13, 11, 63, 71), (21, 22, 70, 62), (15, 13, 71, 64), (22, 23, 65, 70)])
me_cube_003.polygons.foreach_set('use_smooth', [True] * 65)
_uv = me_cube_003.uv_layers.new(name='UVMap')
_uv.uv.foreach_set('vector', [0.3084, 0.3173, 0.3084, 0.3173, 0.3256, 0.3046, 0.3256, 0.3046, 0.3256, 0.3046, 0.3256, 0.3046, 0.3328, 0.274, 0.3328, 0.274, 0.3328, 0.274, 0.3328, 0.274, 0.3256, 0.2433, 0.3256, 0.2433, 0.3256, 0.2433, 0.3256, 0.2433, 0.3084, 0.2307, 0.3084, 0.2307, 0.3084, 0.2307, 0.3084, 0.2307, 0.2911, 0.2433, 0.2911, 0.2433, 0.2911, 0.2433, 0.2911, 0.2433, 0.284, 0.274, 0.284, 0.274, 0.3328, 0.274, 0.3256, 0.2433, 0.3256, 0.2433, 0.3328, 0.274, 0.284, 0.274, 0.284, 0.274, 0.2911, 0.3046, 0.2911, 0.3046, 0.2911, 0.3046, 0.2911, 0.3046, 0.3084, 0.3173, 0.3084, 0.3173, 0.3084, 0.2307, 0.3256, 0.2433, 0.3256, 0.2433, 0.3084, 0.2307, 0.3256, 0.2433, 0.3328, 0.274, 0.3328, 0.274, 0.3256, 0.2433, 0.3256, 0.3046, 0.3328, 0.274, 0.3328, 0.274, 0.3256, 0.3046, 0.3328, 0.274, 0.3256, 0.3046, 0.3256, 0.3046, 0.3328, 0.274, 0.3084, 0.3173, 0.3256, 0.3046, 0.3256, 0.3046, 0.3084, 0.3173, 0.2911, 0.3046, 0.3084, 0.3173, 0.3084, 0.3173, 0.2911, 0.3046, 0.3256, 0.3046, 0.3084, 0.3173, 0.3084, 0.3173, 0.3256, 0.3046, 0.3084, 0.3173, 0.2911, 0.3046, 0.2911, 0.3046, 0.3084, 0.3173, 0.3328, 0.274, 0.3256, 0.3046, 0.3256, 0.3046, 0.3328, 0.274, 0.3219, 0.2979, 0.3084, 0.3078, 0.2949, 0.2979, 0.2893, 0.274, 0.2949, 0.25, 0.3084, 0.2401, 0.3219, 0.25, 0.3275, 0.274, 0.3256, 0.2433, 0.3328, 0.274, 0.3328, 0.274, 0.3256, 0.2433, 0.2911, 0.3046, 0.284, 0.274, 0.284, 0.274, 0.2911, 0.3046, 0.2911, 0.2433, 0.3084, 0.2307, 0.3084, 0.2307, 0.2911, 0.2433, 0.3084, 0.3173, 0.2911, 0.3046, 0.2911, 0.3046, 0.3084, 0.3173, 0.284, 0.274, 0.2911, 0.2433, 0.2911, 0.2433, 0.284, 0.274, 0.3256, 0.3046, 0.3084, 0.3173, 0.3084, 0.3078, 0.3219, 0.2979, 0.3328, 0.274, 0.3256, 0.3046, 0.3219, 0.2979, 0.3275, 0.274, 0.3256, 0.2433, 0.3328, 0.274, 0.3275, 0.274, 0.3219, 0.25, 0.3084, 0.2307, 0.3256, 0.2433, 0.3219, 0.25, 0.3084, 0.2401, 0.2911, 0.2433, 0.3084, 0.2307, 0.3084, 0.2401, 0.2949, 0.25, 0.284, 0.274, 0.2911, 0.2433, 0.2949, 0.25, 0.2893, 0.274, 0.2911, 0.3046, 0.284, 0.274, 0.2893, 0.274, 0.2949, 0.2979, 0.3084, 0.3173, 0.2911, 0.3046, 0.2949, 0.2979, 0.3084, 0.3078, 0.3256, 0.3046, 0.3084, 0.3173, 0.3084, 0.3173, 0.3256, 0.3046, 0.3084, 0.3173, 0.3256, 0.3046, 0.3256, 0.3046, 0.3084, 0.3173, 0.3256, 0.3046, 0.3328, 0.274, 0.3328, 0.274, 0.3256, 0.3046, 0.3328, 0.274, 0.3256, 0.2433, 0.3256, 0.2433, 0.3328, 0.274, 0.3256, 0.2433, 0.3084, 0.2307, 0.3084, 0.2307, 0.3256, 0.2433, 0.3084, 0.2307, 0.2911, 0.2433, 0.2911, 0.2433, 0.3084, 0.2307, 0.2911, 0.2433, 0.284, 0.274, 0.284, 0.274, 0.2911, 0.2433, 0.284, 0.274, 0.2911, 0.3046, 0.2911, 0.3046, 0.284, 0.274, 0.2911, 0.3046, 0.3084, 0.3173, 0.3084, 0.3173, 0.2911, 0.3046, 0.3256, 0.3046, 0.3084, 0.3173, 0.3084, 0.3173, 0.3256, 0.3046, 0.3328, 0.274, 0.3256, 0.3046, 0.3256, 0.3046, 0.3328, 0.274, 0.3256, 0.2433, 0.3328, 0.274, 0.3328, 0.274, 0.3256, 0.2433, 0.3084, 0.2307, 0.3256, 0.2433, 0.3256, 0.2433, 0.3084, 0.2307, 0.2911, 0.2433, 0.3084, 0.2307, 0.3084, 0.2307, 0.2911, 0.2433, 0.284, 0.274, 0.2911, 0.2433, 0.2911, 0.2433, 0.284, 0.274, 0.2911, 0.3046, 0.284, 0.274, 0.284, 0.274, 0.2911, 0.3046, 0.3084, 0.3173, 0.2911, 0.3046, 0.2911, 0.3046, 0.3084, 0.3173, 0.6852, 0.6999, 0.6883, 0.7, 0.6892, 0.7034, 0.6844, 0.7034, 0.6855, 0.6856, 0.6832, 0.6896, 0.6812, 0.6884, 0.6845, 0.6822, 0.6905, 0.696, 0.6906, 0.6901, 0.6925, 0.6886, 0.6925, 0.6972, 0.6883, 0.7, 0.6905, 0.696, 0.6925, 0.6972, 0.6892, 0.7034, 0.6832, 0.6955, 0.6852, 0.6999, 0.6844, 0.7034, 0.6812, 0.697, 0.6886, 0.6857, 0.6855, 0.6856, 0.6845, 0.6822, 0.6894, 0.6822, 0.6832, 0.6896, 0.6832, 0.6955, 0.6812, 0.697, 0.6812, 0.6884, 0.6906, 0.6901, 0.6886, 0.6857, 0.6894, 0.6822, 0.6925, 0.6886, 0.3084, 0.2307, 0.3256, 0.2433, 0.3256, 0.2433, 0.3084, 0.2307, 0.3256, 0.2433, 0.3084, 0.2307, 0.3084, 0.2307, 0.3256, 0.2433, 0.2911, 0.2433, 0.3084, 0.2307, 0.3084, 0.2307, 0.2911, 0.2433, 0.3084, 0.2307, 0.2911, 0.2433, 0.2911, 0.2433, 0.3084, 0.2307, 0.284, 0.274, 0.2911, 0.2433, 0.2911, 0.2433, 0.284, 0.274, 0.2911, 0.2433, 0.284, 0.274, 0.284, 0.274, 0.2911, 0.2433, 0.2911, 0.3046, 0.284, 0.274, 0.284, 0.274, 0.2911, 0.3046, 0.284, 0.274, 0.2911, 0.3046, 0.2911, 0.3046, 0.284, 0.274])
me_cube_003.materials.append(mat_material_001)
me_cube_003.materials.append(mat_copper)
me_cube_003.use_remesh_fix_poles = True
me_cube_003.use_remesh_preserve_attributes = False
me_cube_003.use_mirror_vertex_groups = False
me_cube_003.update()

# ---- objects
ob_body = bpy.data.objects.new('Body', me_cube_001)
ob_magazine = bpy.data.objects.new('Magazine', me_cube_002)
ob_diffusers = bpy.data.objects.new('Diffusers', me_cube_003)
ob_camera = bpy.data.objects.new('Camera', cam_camera_001)
ob_sun = bpy.data.objects.new('Sun', light_sun)
ob_sun_001 = bpy.data.objects.new('Sun.001', light_sun_001)

# ---- transforms, parenting, visibility, modifiers, constraints
ob_body.location = (0.0, -0.2888, -0.07979)
ob_body.rotation_euler = (0.0, -0.0, 1.571)
ob_body.scale = (0.3196, 0.3196, 0.3196)
ob_body.lineart.crease_threshold = 0.0
_m = ob_body.modifiers.new('Mirror', 'MIRROR')
_m.use_axis = (False, True, False)
_m = ob_body.modifiers.new('Auto Smooth', 'NODES')
_m.node_group = ng_auto_smooth
_gi = [s.identifier for s in ng_auto_smooth.interface.items_tree if s.item_type == 'SOCKET' and s.in_out == 'INPUT']
_m[_gi[1]] = 1.084  # Angle
ob_magazine.location = (0.0, 1.398, -0.7095)
ob_magazine.rotation_euler = (0.0, -0.0, 1.571)
ob_magazine.scale = (0.6574, 0.1789, 0.1789)
ob_magazine.lineart.crease_threshold = 0.0
ob_diffusers.location = (0.0, 1.803, -0.05165)
ob_diffusers.rotation_euler = (0.0, -0.0, 1.571)
ob_diffusers.scale = (0.3196, 0.3196, 0.3196)
ob_diffusers.lineart.crease_threshold = 0.0
_m = ob_diffusers.modifiers.new('Mirror', 'MIRROR')
_m.use_axis = (False, True, False)
ob_camera.location = (3.262, 7.618, 5.664)
ob_camera.rotation_euler = (0.8587, -2.732e-06, 2.639)
ob_camera.scale = (1.0, 1.0, 1.0)
ob_camera.lineart.crease_threshold = 0.0
ob_sun.location = (1.671, 5.73, -0.2538)
ob_sun.rotation_euler = (-1.366, -0.0, -0.4503)
ob_sun.lineart.crease_threshold = 0.0
ob_sun_001.location = (1.568, -2.936, 0.9248)
ob_sun_001.rotation_euler = (0.01197, 0.02043, -3.907)
ob_sun_001.lineart.crease_threshold = 0.0

# ---- collection membership
col_collection.objects.link(ob_body)
col_collection.objects.link(ob_magazine)
col_collection.objects.link(ob_diffusers)
col_collection.objects.link(ob_camera)
col_collection.objects.link(ob_sun)
col_collection.objects.link(ob_sun_001)

# ---- scene / render settings (as saved in the file)
scene.camera = ob_camera
scene.frame_start = 1; scene.frame_end = 250; scene.frame_set(87)
scene.render.engine = 'BLENDER_EEVEE_NEXT'
scene.render.resolution_x = 630
scene.render.resolution_y = 500
scene.cycles.use_denoising = False
scene.cycles.samples = 128
scene.cycles.sampling_pattern = 'TABULATED_SOBOL'
scene.cycles.use_adaptive_sampling = False
scene.cycles.use_light_tree = False
scene.view_settings.view_transform = 'Filmic'
bpy.context.view_layer.update()
